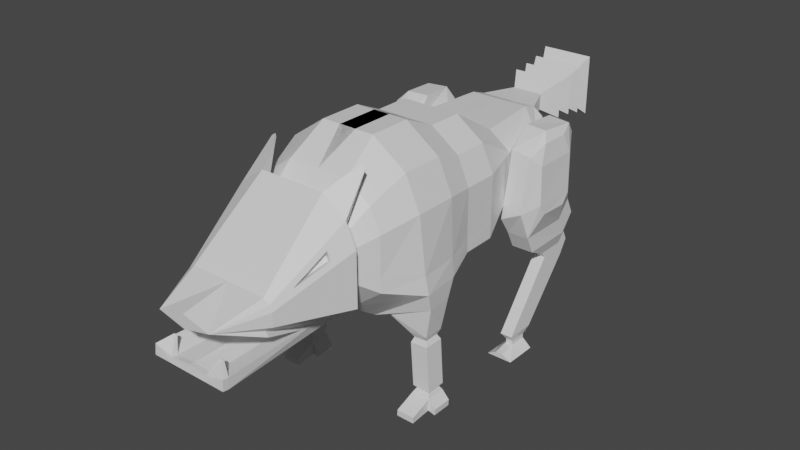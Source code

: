 # Source: WolfWalk.blend  (saved by Blender 2.93.21; exported with 4.5.12 LTS)
import bpy
from mathutils import Matrix  # noqa: F401  (used for matrix-valued properties, if any)

bpy.ops.wm.read_factory_settings(use_empty=True)
scene = bpy.context.scene
scene.name = 'Scene'

# ---- collections
col_collection = bpy.data.collections.new('Collection'); scene.collection.children.link(col_collection)

# ---- materials (node trees are filled in below, after node groups)
mat_material = bpy.data.materials.new('Material')
mat_material.alpha_threshold = 0.0
mat_material.use_transparent_shadow = False
mat_material.line_color = (0.0, 0.0, 0.0, 1.0)

# ---- material node trees
mat_material.use_nodes = True; mat_material.node_tree.nodes.clear()
_N = mat_material.node_tree.nodes; _L = mat_material.node_tree.links
n0 = _N.new('ShaderNodeOutputMaterial'); n0.name = 'Material Output'; n0.location = (300, 300)
n1 = _N.new('ShaderNodeBsdfPrincipled'); n1.name = 'Principled BSDF'; n1.location = (10, 300)
n1.distribution = 'GGX'
n1.subsurface_method = 'BURLEY'
n1.inputs[2].default_value = 0.4
n1.inputs[3].default_value = 1.45
n1.inputs[27].default_value = (0.0, 0.0, 0.0, 1.0)
n1.inputs[28].default_value = 1.0
_L.new(n1.outputs[0], n0.inputs[0])
n0.is_active_output = True

# ---- world
world_world = bpy.data.worlds.new('World'); scene.world = world_world
world_world.use_nodes = True; world_world.node_tree.nodes.clear()
_N = world_world.node_tree.nodes; _L = world_world.node_tree.links
n0 = _N.new('ShaderNodeOutputWorld'); n0.name = 'World Output'; n0.location = (300, 300)
n1 = _N.new('ShaderNodeBackground'); n1.name = 'Background'; n1.location = (10, 300)
n1.inputs[0].default_value = (0.05088, 0.05088, 0.05088, 1.0)
_L.new(n1.outputs[0], n0.inputs[0])
n0.is_active_output = True
world_world.color = (0.05088, 0.05088, 0.05088)
world_world.use_sun_shadow = False
world_world.sun_shadow_jitter_overblur = 0.0

# ---- meshes
me_cube = bpy.data.meshes.new('Cube')
me_cube.from_pydata([(0.2351, 0.282, 0.9095), (0.3178, 0.2648, 0.4988), (0.2082, -0.3183, 0.7719), (0.2148, -0.3097, 0.6147), (0.2913, 0.282, 0.7854), (0.3081, 0.2711, 0.5703), (0.2096, -0.3133, 0.7215), (0.2149, -0.3099, 0.6416), (-0.03261, 0.282, 1.001), (0.2681, -0.134, 0.5296), (0.2217, -0.1343, 0.8707), (0.1666, -0.6053, 0.7083), (0.1666, -0.6053, 0.6877), (0.1165, -0.2681, 0.506), (0.1039, 0.282, 1.001), (0.2215, 0.0, 0.8706), (0.2351, 0.1201, 0.9095), (0.1039, 0.282, 0.3534), (0.1434, -0.2853, 0.8506), (0.1505, -0.6053, 0.8057), (0.1129, -0.6053, 0.6464), (0.27, -0.001232, 0.5296), (0.301, 0.1139, 0.4975), (0.2971, 0.1163, 0.5694), (0.2686, -0.0003564, 0.5891), (0.2681, -0.134, 0.5891), (0.2913, 0.1201, 0.7854), (0.2681, 0.0, 0.7679), (0.2682, -0.1345, 0.768), (0.0, 0.282, 0.3534), (-0.03261, 0.1201, 1.001), (0.1039, 0.1201, 1.001), (0.113, 0.0, 0.9466), (0.1135, -0.1344, 0.9465), (0.1039, 0.1201, 0.3534), (0.113, 0.0, 0.4104), (0.113, -0.134, 0.4104), (0.2508, 0.4199, 0.6039), (0.2522, 0.419, 0.5536), (0.1197, 0.4199, 0.9058), (0.2114, 0.4199, 0.8416), (0.2507, 0.4199, 0.7548), (0.1197, 0.4199, 0.4529), (0.2159, 0.4849, 0.6317), (0.2159, 0.4849, 0.5988), (0.1304, 0.4849, 0.8287), (0.1902, 0.4849, 0.7869), (0.2159, 0.4849, 0.7302), (0.1304, 0.4849, 0.5331), (0.2159, 0.513, 0.6317), (0.2159, 0.513, 0.5988), (0.1304, 0.513, 0.8287), (0.1902, 0.513, 0.7869), (0.2159, 0.513, 0.7302), (0.1304, 0.513, 0.5331), (0.2571, 0.5346, 0.6042), (0.2571, 0.5346, 0.5542), (0.1267, 0.5346, 0.9047), (0.2135, 0.6134, 0.771), (0.2269, 0.6134, 0.7413), (0.1267, 0.5346, 0.454), (0.1807, 0.8122, 0.6046), (0.1807, 0.8122, 0.5921), (0.1482, 0.8122, 0.6793), (0.1709, 0.8122, 0.6634), (0.1807, 0.8122, 0.6419), (0.1482, 0.8122, 0.5672), (0.1119, 0.5353, 0.4407), (0.1062, 0.9857, 0.6239), (0.1062, 0.9857, 0.6239), (0.1595, 0.8113, 0.5496), (0.1709, 0.8122, 0.6634), (0.1062, 0.9857, 0.6239), (0.1482, 0.9663, 0.4467), (0.1251, 0.5307, 0.4868), (0.1477, 0.9623, 0.4851), (0.07411, 0.9663, 0.4467), (0.06369, 0.5307, 0.4712), (0.07591, 0.9623, 0.4668), (0.07401, 0.9879, 0.45), (0.1481, 0.9879, 0.45), (0.1476, 0.9839, 0.4884), (0.07581, 0.9839, 0.4701), (0.1073, 0.9408, 0.5187), (0.09525, 0.9408, 0.5178), (0.09533, 0.9443, 0.5184), (0.1074, 0.9443, 0.5192), (0.218, 0.5346, 0.8409), (0.2571, 0.5346, 0.7545), (0.1939, 0.7334, 0.6926), (0.1931, 0.7334, 0.6943), (0.1698, 0.7227, 0.6837), (0.1706, 0.7227, 0.6821), (0.1902, 0.6027, 0.7605), (0.2037, 0.6027, 0.7308), (0.1822, 0.4163, 0.9614), (0.1921, 0.4163, 0.9545), (0.1815, 0.4199, 0.9741), (0.1968, 0.4199, 0.9635), (0.2153, -0.5003, 0.6415), (0.2156, -0.4999, 0.6145), (0.1165, -0.5424, 0.506), (0.2012, -0.5002, 0.7706), (0.2085, -0.5001, 0.7202), (0.1165, -0.5424, 0.8536), (0.1666, -0.6053, 0.7701), (0.1129, -0.6053, 0.832), (0.1129, -0.6053, 0.7083), (0.1129, -0.6053, 0.7701), (0.226, -0.2585, 0.5399), (0.226, -0.3049, 0.4701), (0.2217, -0.3981, 0.8559), (0.238, -0.2877, 0.801), (0.2195, -0.5624, 0.7992), (0.2305, -0.5262, 0.8522), (0.2263, -0.5021, 0.4723), (0.2264, -0.5545, 0.5376), (0.304, -0.2636, 0.5778), (0.3117, -0.3037, 0.4719), (0.3053, -0.3885, 0.8558), (0.3163, -0.2821, 0.7896), (0.307, -0.5594, 0.8012), (0.3153, -0.5222, 0.8472), (0.3147, -0.5008, 0.4735), (0.3149, -0.553, 0.5387), (0.3468, -0.3197, 0.6056), (0.3485, -0.3445, 0.5652), (0.3295, -0.3543, 0.8237), (0.3426, -0.3188, 0.7542), (0.3464, -0.4902, 0.7545), (0.3315, -0.4661, 0.8234), (0.3543, -0.4532, 0.5654), (0.3531, -0.4845, 0.6031), (0.2268, -0.3381, 0.4018), (0.2268, -0.5357, 0.4041), (0.2268, -0.5881, 0.4694), (0.3126, -0.3369, 0.4036), (0.3126, -0.537, 0.4058), (0.3128, -0.5893, 0.471), (0.2463, -0.433, 0.3515), (0.2463, -0.5442, 0.3528), (0.2463, -0.5738, 0.3896), (0.2946, -0.4323, 0.3525), (0.2946, -0.545, 0.3537), (0.2946, -0.5745, 0.3905), (0.2468, -0.4536, 0.3284), (0.2468, -0.5608, 0.2989), (0.2468, -0.5925, 0.3511), (0.295, -0.4532, 0.3296), (0.295, -0.5618, 0.2996), (0.295, -0.5932, 0.352), (0.2516, -0.2525, 0.07785), (0.2516, -0.3637, 0.07783), (0.2999, -0.2518, 0.07886), (0.2999, -0.3644, 0.07875), (0.2619, -0.2749, 0.04921), (0.2619, -0.3412, 0.04919), (0.2908, -0.2745, 0.04981), (0.2908, -0.3417, 0.04974), (0.2623, -0.2749, 0.03275), (0.2623, -0.3412, 0.03274), (0.2911, -0.2745, 0.03335), (0.2911, -0.3417, 0.03329), (0.2275, -0.2749, 0.001348), (0.2275, -0.3412, 0.001331), (0.3271, -0.2745, 0.001946), (0.3271, -0.3417, 0.001881), (0.2907, -0.2108, 0.02211), (0.2619, -0.2112, 0.02175), (0.3268, -0.2108, 0.002887), (0.2271, -0.2112, 0.002521), (0.3009, 0.1398, 0.4321), (0.3114, 0.2457, 0.4329), (0.1425, 0.2575, 0.366), (0.1425, 0.1446, 0.366), (0.2895, 0.1628, 0.3163), (0.2895, 0.2394, 0.3163), (0.2208, 0.2394, 0.3117), (0.2208, 0.1628, 0.3117), (0.2895, 0.1628, 0.3163), (0.2895, 0.2394, 0.3163), (0.2208, 0.2394, 0.3117), (0.2208, 0.1628, 0.3117), (0.2816, 0.1729, 0.2967), (0.2816, 0.2292, 0.2967), (0.2312, 0.2292, 0.2932), (0.2312, 0.1729, 0.2932), (0.2914, 0.1635, 0.2782), (0.2914, 0.2386, 0.2782), (0.2241, 0.2386, 0.2737), (0.2241, 0.1635, 0.2737), (0.303, 0.1635, 0.105), (0.303, 0.2386, 0.105), (0.2356, 0.2386, 0.1069), (0.2356, 0.1635, 0.1069), (0.294, 0.1732, 0.09446), (0.294, 0.229, 0.09446), (0.2439, 0.229, 0.09584), (0.2439, 0.1732, 0.09584), (0.3026, 0.1631, 0.07748), (0.3026, 0.239, 0.07748), (0.2345, 0.239, 0.07935), (0.2345, 0.1631, 0.07935), (0.3013, 0.1631, 0.03189), (0.3013, 0.239, 0.03189), (0.2332, 0.239, 0.03376), (0.2332, 0.1631, 0.03376), (0.3026, 0.3209, 0.048), (0.2345, 0.3209, 0.04894), (0.3013, 0.3209, 0.02484), (0.2332, 0.3209, 0.02579), (0.3299, 0.1631, 0.04762), (0.3299, 0.239, 0.04762), (0.3286, 0.1631, 0.02447), (0.3286, 0.239, 0.02447), (0.2153, 0.239, 0.04921), (0.2153, 0.1631, 0.04921), (0.2141, 0.239, 0.02606), (0.2141, 0.1631, 0.02606), (0.05943, -0.7313, 0.832), (0.05943, -0.7313, 0.7701), (0.1013, -0.8014, 0.8756), (0.1013, -0.8014, 0.7265), (0.06408, -0.8014, 0.8383), (0.06408, -0.8014, 0.7638), (0.1013, -0.8014, 0.8756), (0.1013, -0.8014, 0.7265), (0.07304, -0.8717, 0.8535), (0.07304, -0.8717, 0.7486), (0.102, -0.8717, 0.8824), (0.102, -0.8717, 0.7197), (0.07214, -0.9383, 0.8652), (0.07214, -0.9383, 0.7369), (0.1019, -0.9383, 0.895), (0.1019, -0.9383, 0.7071), (0.06135, -1.003, 0.8777), (0.06135, -1.003, 0.7244), (0.102, -1.003, 0.9184), (0.102, -1.003, 0.6837), (0.03943, -1.052, 0.8653), (0.03943, -1.052, 0.7368), (0.06768, -1.052, 0.8935), (0.06768, -1.052, 0.7086), (0.02272, -1.091, 0.8568), (0.02272, -1.091, 0.7453), (0.04307, -1.091, 0.8771), (0.04307, -1.091, 0.725), (0.01533, -1.136, 0.8206), (0.01533, -1.136, 0.7816), (-0.2351, 0.282, 0.9095), (-0.3178, 0.2648, 0.4988), (-0.2082, -0.3183, 0.7719), (-0.2148, -0.3097, 0.6147), (-0.2913, 0.282, 0.7854), (-0.3081, 0.2711, 0.5703), (-0.2096, -0.3133, 0.7215), (-0.2149, -0.3099, 0.6416), (0.0, -0.2725, 0.8526), (0.0, -0.2681, 0.506), (0.03261, 0.282, 1.001), (-0.2681, -0.134, 0.5296), (-0.2217, -0.1343, 0.8707), (-0.1666, -0.6053, 0.7083), (-0.1666, -0.6053, 0.6877), (-0.1165, -0.2681, 0.506), (-0.1039, 0.282, 1.001), (-0.2215, 0.0, 0.8706), (-0.2351, 0.1201, 0.9095), (-0.1039, 0.282, 0.3534), (-0.1434, -0.2853, 0.8506), (-0.1505, -0.6053, 0.8057), (-0.1129, -0.6053, 0.6464), (-0.27, -0.001232, 0.5296), (-0.301, 0.1139, 0.4975), (-0.2971, 0.1163, 0.5694), (-0.2686, -0.0003564, 0.5891), (-0.2681, -0.134, 0.5891), (-0.2913, 0.1201, 0.7854), (-0.2681, 0.0, 0.7679), (-0.2682, -0.1345, 0.768), (0.0, 0.1201, 0.3534), (0.0, 0.0, 0.4104), (0.0, -0.134, 0.4104), (0.03261, 0.1201, 1.001), (0.0, 0.0, 0.9466), (0.0, -0.134, 0.9466), (-0.1039, 0.1201, 1.001), (-0.113, 0.0, 0.9466), (-0.1135, -0.1344, 0.9465), (-0.1039, 0.1201, 0.3534), (-0.113, 0.0, 0.4104), (-0.113, -0.134, 0.4104), (-0.2508, 0.4199, 0.6039), (-0.2522, 0.419, 0.5536), (-0.1197, 0.4199, 0.9058), (-0.2114, 0.4199, 0.8416), (-0.2507, 0.4199, 0.7548), (-0.1197, 0.4199, 0.4529), (0.0, 0.4199, 0.4529), (0.0, 0.4199, 0.9058), (-0.2159, 0.4849, 0.6317), (-0.2159, 0.4849, 0.5988), (-0.1304, 0.4849, 0.8287), (-0.1902, 0.4849, 0.7869), (-0.2159, 0.4849, 0.7302), (-0.1304, 0.4849, 0.5331), (0.0, 0.4849, 0.5331), (0.0, 0.4849, 0.8287), (-0.2159, 0.513, 0.6317), (-0.2159, 0.513, 0.5988), (-0.1304, 0.513, 0.8287), (-0.1902, 0.513, 0.7869), (-0.2159, 0.513, 0.7302), (-0.1304, 0.513, 0.5331), (0.0, 0.513, 0.5331), (0.0, 0.513, 0.8287), (-0.2571, 0.5346, 0.6042), (-0.2571, 0.5346, 0.5542), (-0.1267, 0.5346, 0.9047), (-0.2135, 0.6134, 0.771), (-0.2269, 0.6134, 0.7413), (-0.1267, 0.5346, 0.454), (0.0, 0.5346, 0.454), (0.0, 0.5346, 0.9047), (-0.1807, 0.8122, 0.6046), (-0.1807, 0.8122, 0.5921), (-0.1482, 0.8122, 0.6793), (-0.1709, 0.8122, 0.6634), (-0.1807, 0.8122, 0.6419), (-0.1482, 0.8122, 0.5672), (0.0, 0.8122, 0.6793), (-0.1119, 0.5353, 0.4407), (-0.1062, 0.9857, 0.6239), (-0.1062, 0.9857, 0.6239), (-0.1595, 0.8113, 0.5496), (0.0, 0.5355, 0.4692), (-0.1709, 0.8122, 0.6634), (0.0, 0.9857, 0.5986), (0.0, 0.9857, 0.6491), (0.0, 0.8116, 0.5829), (-0.1062, 0.9857, 0.6239), (0.0, 0.9857, 0.5986), (-0.1482, 0.9663, 0.4467), (0.0, 0.9663, 0.4467), (-0.1251, 0.5307, 0.4868), (0.0, 0.5307, 0.4811), (-0.1477, 0.9623, 0.4851), (0.0, 0.9623, 0.4738), (-0.07411, 0.9663, 0.4467), (-0.06369, 0.5307, 0.4712), (-0.07591, 0.9623, 0.4668), (-0.07401, 0.9879, 0.45), (0.0, 0.9879, 0.45), (-0.1481, 0.9879, 0.45), (-0.1476, 0.9839, 0.4884), (-0.07581, 0.9839, 0.4701), (0.0, 0.9839, 0.4771), (-0.1073, 0.9408, 0.5187), (-0.09525, 0.9408, 0.5178), (-0.09533, 0.9443, 0.5184), (-0.1074, 0.9443, 0.5192), (-0.218, 0.5346, 0.8409), (-0.2571, 0.5346, 0.7545), (-0.1939, 0.7334, 0.6926), (-0.1931, 0.7334, 0.6943), (-0.1698, 0.7227, 0.6837), (-0.1706, 0.7227, 0.6821), (-0.1902, 0.6027, 0.7605), (-0.2037, 0.6027, 0.7308), (-0.1822, 0.4163, 0.9614), (-0.1921, 0.4163, 0.9545), (-0.1815, 0.4199, 0.9741), (-0.1968, 0.4199, 0.9635), (-0.2153, -0.5003, 0.6415), (-0.2156, -0.4999, 0.6145), (-0.1165, -0.5424, 0.506), (-0.2012, -0.5002, 0.7706), (-0.2085, -0.5001, 0.7202), (-0.1165, -0.5424, 0.8536), (0.0, -0.5424, 0.8536), (0.0, -0.5424, 0.506), (-0.1666, -0.6053, 0.7701), (-0.1129, -0.6053, 0.832), (0.0, -0.6053, 0.832), (-0.1129, -0.6053, 0.7083), (0.0, -0.6053, 0.7083), (-0.1129, -0.6053, 0.7701), (0.0, -0.6053, 0.7701), (0.0, -0.6053, 0.6464), (-0.226, -0.2585, 0.5399), (-0.226, -0.3049, 0.4701), (-0.2217, -0.3981, 0.8559), (-0.238, -0.2877, 0.801), (-0.2195, -0.5624, 0.7992), (-0.2305, -0.5262, 0.8522), (-0.2263, -0.5021, 0.4723), (-0.2264, -0.5545, 0.5376), (-0.304, -0.2636, 0.5778), (-0.3117, -0.3037, 0.4719), (-0.3053, -0.3885, 0.8558), (-0.3163, -0.2821, 0.7896), (-0.307, -0.5594, 0.8012), (-0.3153, -0.5222, 0.8472), (-0.3147, -0.5008, 0.4735), (-0.3149, -0.553, 0.5387), (-0.3468, -0.3197, 0.6056), (-0.3485, -0.3445, 0.5652), (-0.3295, -0.3543, 0.8237), (-0.3426, -0.3188, 0.7542), (-0.3464, -0.4902, 0.7545), (-0.3315, -0.4661, 0.8234), (-0.3543, -0.4532, 0.5654), (-0.3531, -0.4845, 0.6031), (-0.2268, -0.3381, 0.4018), (-0.2268, -0.5357, 0.4041), (-0.2268, -0.5881, 0.4694), (-0.3126, -0.3369, 0.4036), (-0.3126, -0.537, 0.4058), (-0.3128, -0.5893, 0.471), (-0.2463, -0.433, 0.3515), (-0.2463, -0.5442, 0.3528), (-0.2463, -0.5738, 0.3896), (-0.2946, -0.4323, 0.3525), (-0.2946, -0.545, 0.3537), (-0.2946, -0.5745, 0.3905), (-0.2468, -0.4536, 0.3284), (-0.2468, -0.5608, 0.2989), (-0.2468, -0.5925, 0.3511), (-0.295, -0.4532, 0.3296), (-0.295, -0.5618, 0.2996), (-0.295, -0.5932, 0.352), (-0.2516, -0.2525, 0.07785), (-0.2516, -0.3637, 0.07783), (-0.2999, -0.2518, 0.07886), (-0.2999, -0.3644, 0.07875), (-0.2619, -0.2749, 0.04921), (-0.2619, -0.3412, 0.04919), (-0.2908, -0.2745, 0.04981), (-0.2908, -0.3417, 0.04974), (-0.2623, -0.2749, 0.03275), (-0.2623, -0.3412, 0.03274), (-0.2911, -0.2745, 0.03335), (-0.2911, -0.3417, 0.03329), (-0.2275, -0.2749, 0.001348), (-0.2275, -0.3412, 0.001331), (-0.3271, -0.2745, 0.001946), (-0.3271, -0.3417, 0.001881), (-0.2907, -0.2108, 0.02211), (-0.2619, -0.2112, 0.02175), (-0.3268, -0.2108, 0.002887), (-0.2271, -0.2112, 0.002521), (-0.3009, 0.1398, 0.4321), (-0.3114, 0.2457, 0.4329), (-0.1425, 0.2575, 0.366), (-0.1425, 0.1446, 0.366), (-0.2895, 0.1628, 0.3163), (-0.2895, 0.2394, 0.3163), (-0.2208, 0.2394, 0.3117), (-0.2208, 0.1628, 0.3117), (-0.2895, 0.1628, 0.3163), (-0.2895, 0.2394, 0.3163), (-0.2208, 0.2394, 0.3117), (-0.2208, 0.1628, 0.3117), (-0.2816, 0.1729, 0.2967), (-0.2816, 0.2292, 0.2967), (-0.2312, 0.2292, 0.2932), (-0.2312, 0.1729, 0.2932), (-0.2914, 0.1635, 0.2782), (-0.2914, 0.2386, 0.2782), (-0.2241, 0.2386, 0.2737), (-0.2241, 0.1635, 0.2737), (-0.303, 0.1635, 0.105), (-0.303, 0.2386, 0.105), (-0.2356, 0.2386, 0.1069), (-0.2356, 0.1635, 0.1069), (-0.294, 0.1732, 0.09446), (-0.294, 0.229, 0.09446), (-0.2439, 0.229, 0.09584), (-0.2439, 0.1732, 0.09584), (-0.3026, 0.1631, 0.07748), (-0.3026, 0.239, 0.07748), (-0.2345, 0.239, 0.07935), (-0.2345, 0.1631, 0.07935), (-0.3013, 0.1631, 0.03189), (-0.3013, 0.239, 0.03189), (-0.2332, 0.239, 0.03376), (-0.2332, 0.1631, 0.03376), (-0.3026, 0.3209, 0.048), (-0.2345, 0.3209, 0.04894), (-0.3013, 0.3209, 0.02484), (-0.2332, 0.3209, 0.02579), (-0.3299, 0.1631, 0.04762), (-0.3299, 0.239, 0.04762), (-0.3286, 0.1631, 0.02447), (-0.3286, 0.239, 0.02447), (-0.2153, 0.239, 0.04921), (-0.2153, 0.1631, 0.04921), (-0.2141, 0.239, 0.02606), (-0.2141, 0.1631, 0.02606), (-0.05943, -0.7313, 0.832), (0.0, -0.7313, 0.832), (-0.05943, -0.7313, 0.7701), (0.0, -0.7313, 0.7701), (-0.1013, -0.8014, 0.8756), (0.0, -0.8014, 0.8756), (-0.1013, -0.8014, 0.7265), (0.0, -0.8014, 0.7265), (-0.06408, -0.8014, 0.8383), (0.0, -0.8014, 0.8383), (-0.06408, -0.8014, 0.7638), (0.0, -0.8014, 0.7638), (-0.1013, -0.8014, 0.8756), (0.0, -0.8014, 0.8756), (-0.1013, -0.8014, 0.7265), (0.0, -0.8014, 0.7265), (0.0, -0.8717, 0.8824), (0.0, -0.8717, 0.7197), (-0.07304, -0.8717, 0.8535), (-0.07304, -0.8717, 0.7486), (-0.102, -0.8717, 0.8824), (0.0, -0.8717, 0.8535), (-0.102, -0.8717, 0.7197), (0.0, -0.8717, 0.7486), (0.0, -0.9383, 0.895), (0.0, -0.9383, 0.7071), (-0.07214, -0.9383, 0.8652), (-0.07214, -0.9383, 0.7369), (-0.1019, -0.9383, 0.895), (0.0, -0.9383, 0.8652), (-0.1019, -0.9383, 0.7071), (0.0, -0.9383, 0.7369), (0.0, -1.003, 0.9184), (0.0, -1.003, 0.6837), (-0.06135, -1.003, 0.8777), (-0.06135, -1.003, 0.7244), (-0.102, -1.003, 0.9184), (0.0, -1.003, 0.8777), (-0.102, -1.003, 0.6837), (0.0, -1.003, 0.7244), (0.0, -1.052, 0.8935), (0.0, -1.052, 0.7086), (-0.03943, -1.052, 0.8653), (-0.03943, -1.052, 0.7368), (-0.06768, -1.052, 0.8935), (0.0, -1.052, 0.8653), (-0.06768, -1.052, 0.7086), (0.0, -1.052, 0.7368), (0.0, -1.091, 0.8771), (0.0, -1.091, 0.725), (-0.02272, -1.091, 0.8568), (-0.02272, -1.091, 0.7453), (-0.04307, -1.091, 0.8771), (0.0, -1.091, 0.8568), (-0.04307, -1.091, 0.725), (0.0, -1.091, 0.7453), (0.0, -1.136, 0.8206), (0.0, -1.136, 0.7816), (-0.01533, -1.136, 0.8206), (-0.01533, -1.136, 0.7816)], [(69, 68), (64, 71), (333, 332), (327, 336)], [(36, 9, 3, 13), (28, 10, 2, 6), (16, 31, 32, 15), (0, 14, 31, 16), (281, 35, 36, 282), (9, 25, 7, 3), (25, 28, 6, 7), (102, 103, 113, 114), (6, 2, 111, 112), (2, 18, 104, 102), (33, 285, 257, 18), (10, 33, 18, 2), (13, 3, 100, 101), (258, 13, 101, 380), (2, 102, 114, 111), (35, 281, 290, 289, 280, 34), (29, 268, 297, 298), (282, 36, 13, 258), (15, 32, 33, 10), (14, 8, 30, 31), (31, 30, 284, 32), (32, 284, 285, 33), (5, 4, 26, 23), (23, 26, 27, 24), (24, 27, 28, 25), (1, 5, 23, 22), (22, 23, 24, 21), (21, 24, 25, 9), (4, 0, 16, 26), (26, 16, 15, 27), (27, 15, 10, 28), (34, 17, 173, 174), (34, 22, 21, 35), (35, 21, 9, 36), (38, 42, 48, 44), (4, 5, 37, 41), (8, 14, 39, 299), (1, 17, 42, 38), (0, 4, 41, 40), (14, 0, 40, 39), (5, 1, 38, 37), (45, 46, 52, 51), (42, 298, 306, 48), (40, 41, 47, 46), (37, 38, 44, 43), (299, 39, 45, 307), (41, 37, 43, 47), (39, 40, 46, 45), (44, 48, 54, 50), (48, 306, 314, 54), (46, 47, 53, 52), (43, 44, 50, 49), (307, 45, 51, 315), (47, 43, 49, 53), (323, 57, 63, 330), (315, 51, 57, 323), (53, 49, 55, 88), (87, 57, 97, 98), (50, 54, 60, 56), (54, 314, 322, 60), (52, 53, 88, 87), (49, 50, 56, 55), (61, 69, 65), (88, 55, 61, 65), (57, 87, 64, 63), (56, 60, 66, 62), (69, 66, 70, 72), (59, 89, 92, 94), (55, 56, 62, 61), (69, 63, 71), (330, 63, 69, 338), (62, 69, 61), (66, 69, 62), (65, 69, 71), (338, 69, 337), (70, 339, 341, 72), (60, 322, 335, 67), (66, 60, 67, 70), (337, 69, 72, 341), (73, 75, 81, 80), (77, 345, 347, 78), (73, 67, 74, 75), (67, 335, 345, 77, 74), (67, 73, 76, 343, 335), (74, 77, 78, 75), (75, 78, 84, 83), (79, 80, 81, 82), (352, 79, 82, 356), (76, 73, 80, 79), (343, 76, 79, 352), (78, 347, 356, 82), (83, 84, 85, 86), (81, 75, 83, 86), (82, 81, 86, 85), (78, 82, 85, 84), (70, 67, 335, 339), (59, 58, 87, 88), (90, 89, 65, 64), (89, 59, 88, 65), (58, 90, 64, 87), (93, 94, 92, 91), (58, 59, 94, 93), (89, 90, 91, 92), (90, 58, 93, 91), (95, 96, 98, 97), (57, 51, 95, 97), (52, 87, 98, 96), (51, 52, 96, 95), (99, 103, 105, 11), (103, 102, 19, 105), (101, 100, 12, 20), (102, 104, 106, 19), (104, 379, 383, 106), (100, 99, 11, 12), (18, 257, 379, 104), (107, 108, 387, 385), (20, 107, 385, 388), (387, 108, 220, 502), (105, 19, 106, 108), (12, 11, 107, 20), (11, 105, 108, 107), (380, 101, 20, 388), (110, 109, 117, 118), (109, 112, 120, 117), (111, 114, 122, 119), (100, 3, 110, 115), (99, 100, 115, 116), (7, 6, 112, 109), (103, 99, 116, 113), (3, 7, 109, 110), (117, 120, 128, 125), (119, 122, 130, 127), (122, 121, 129, 130), (113, 116, 124, 121), (116, 115, 134, 135), (124, 116, 135, 138), (112, 111, 119, 120), (114, 113, 121, 122), (128, 127, 130, 129), (126, 125, 132, 131), (125, 128, 129, 132), (118, 117, 125, 126), (121, 124, 132, 129), (124, 123, 131, 132), (123, 118, 126, 131), (120, 119, 127, 128), (135, 134, 140, 141), (137, 138, 144, 143), (115, 110, 133, 134), (123, 124, 138, 137), (118, 123, 137, 136), (110, 118, 136, 133), (140, 139, 145, 146), (142, 143, 149, 148), (133, 136, 142, 139), (136, 137, 143, 142), (134, 133, 139, 140), (138, 135, 141, 144), (147, 146, 149, 150), (149, 146, 152, 154), (144, 141, 147, 150), (143, 144, 150, 149), (141, 140, 146, 147), (139, 142, 148, 145), (152, 151, 155, 156), (145, 148, 153, 151), (148, 149, 154, 153), (146, 145, 151, 152), (158, 156, 160, 162), (154, 152, 156, 158), (153, 154, 158, 157), (151, 153, 157, 155), (162, 160, 164, 166), (157, 158, 162, 161), (155, 157, 161, 159), (156, 155, 159, 160), (164, 163, 165, 166), (161, 162, 166, 165), (161, 165, 169, 167), (160, 159, 163, 164), (168, 167, 169, 170), (165, 163, 170, 169), (163, 159, 168, 170), (159, 161, 167, 168), (171, 174, 178, 175), (17, 1, 172, 173), (22, 34, 174, 171), (1, 22, 171, 172), (178, 177, 181, 182), (173, 172, 176, 177), (174, 173, 177, 178), (172, 171, 175, 176), (179, 182, 186, 183), (176, 175, 179, 180), (175, 178, 182, 179), (177, 176, 180, 181), (185, 184, 188, 189), (181, 180, 184, 185), (182, 181, 185, 186), (180, 179, 183, 184), (190, 189, 193, 194), (186, 185, 189, 190), (184, 183, 187, 188), (183, 186, 190, 187), (191, 194, 198, 195), (188, 187, 191, 192), (187, 190, 194, 191), (189, 188, 192, 193), (198, 197, 201, 202), (193, 192, 196, 197), (194, 193, 197, 198), (192, 191, 195, 196), (202, 201, 215, 216), (196, 195, 199, 200), (195, 198, 202, 199), (197, 196, 200, 201), (205, 204, 203, 206), (200, 199, 211, 212), (199, 202, 206, 203), (204, 205, 210, 209), (208, 207, 209, 210), (201, 200, 207, 208), (205, 201, 208, 210), (200, 204, 209, 207), (212, 211, 213, 214), (199, 203, 213, 211), (203, 204, 214, 213), (204, 200, 212, 214), (216, 215, 217, 218), (206, 202, 216, 218), (201, 205, 217, 215), (205, 206, 218, 217), (219, 500, 504, 221), (106, 383, 500, 219), (108, 106, 219, 220), (221, 504, 512, 225), (220, 219, 221, 222), (502, 220, 222, 506), (510, 224, 230, 516), (222, 221, 225, 226), (506, 222, 226, 514), (508, 223, 225, 512), (224, 510, 514, 226), (223, 224, 226, 225), (228, 227, 233, 234), (224, 223, 229, 230), (223, 508, 515, 229), (520, 227, 229, 515), (228, 522, 516, 230), (227, 228, 230, 229), (530, 232, 238, 532), (227, 520, 523, 233), (522, 228, 234, 524), (528, 231, 233, 523), (232, 530, 524, 234), (231, 232, 234, 233), (236, 235, 241, 242), (232, 231, 237, 238), (231, 528, 531, 237), (536, 235, 237, 531), (236, 538, 532, 238), (235, 236, 238, 237), (546, 240, 246, 548), (235, 536, 539, 241), (538, 236, 242, 540), (544, 239, 241, 539), (240, 546, 540, 242), (239, 240, 242, 241), (244, 243, 247, 248), (240, 239, 245, 246), (239, 544, 547, 245), (552, 243, 245, 547), (244, 554, 548, 246), (243, 244, 246, 245), (248, 247, 555, 556), (243, 552, 555, 247), (554, 244, 248, 556), (291, 264, 252, 260), (279, 255, 251, 261), (267, 266, 287, 286), (249, 267, 286, 265), (281, 282, 291, 290), (260, 252, 256, 276), (276, 256, 255, 279), (376, 394, 393, 377), (255, 392, 391, 251), (251, 376, 378, 269), (288, 269, 257, 285), (261, 251, 269, 288), (264, 375, 374, 252), (258, 380, 375, 264), (251, 391, 394, 376), (29, 17, 34, 280), (268, 29, 280, 289), (282, 258, 264, 291), (266, 261, 288, 287), (265, 286, 283, 259), (286, 287, 284, 283), (287, 288, 285, 284), (254, 274, 277, 253), (274, 275, 278, 277), (275, 276, 279, 278), (250, 273, 274, 254), (273, 272, 275, 274), (272, 260, 276, 275), (253, 277, 267, 249), (277, 278, 266, 267), (278, 279, 261, 266), (289, 454, 453, 268), (289, 290, 272, 273), (290, 291, 260, 272), (293, 301, 305, 297), (253, 296, 292, 254), (259, 299, 294, 265), (29, 298, 42, 17), (250, 293, 297, 268), (249, 295, 296, 253), (265, 294, 295, 249), (254, 292, 293, 250), (302, 310, 311, 303), (297, 305, 306, 298), (295, 303, 304, 296), (292, 300, 301, 293), (299, 307, 302, 294), (296, 304, 300, 292), (294, 302, 303, 295), (301, 309, 313, 305), (305, 313, 314, 306), (303, 311, 312, 304), (300, 308, 309, 301), (307, 315, 310, 302), (304, 312, 308, 300), (323, 330, 326, 318), (315, 323, 318, 310), (312, 362, 316, 308), (361, 372, 371, 318), (309, 317, 321, 313), (313, 321, 322, 314), (311, 361, 362, 312), (308, 316, 317, 309), (324, 328, 333), (362, 328, 324, 316), (318, 326, 327, 361), (317, 325, 329, 321), (333, 340, 334, 329), (320, 368, 366, 363), (316, 324, 325, 317), (333, 336, 326), (330, 338, 333, 326), (325, 324, 333), (329, 325, 333), (328, 336, 333), (338, 337, 333), (334, 340, 341, 339), (321, 331, 335, 322), (329, 334, 331, 321), (337, 341, 340, 333), (342, 353, 354, 346), (349, 350, 347, 345), (342, 346, 344, 331), (331, 344, 349, 345, 335), (331, 335, 343, 348, 342), (344, 346, 350, 349), (346, 357, 358, 350), (351, 355, 354, 353), (352, 356, 355, 351), (348, 351, 353, 342), (343, 352, 351, 348), (350, 355, 356, 347), (357, 360, 359, 358), (354, 360, 357, 346), (355, 359, 360, 354), (350, 358, 359, 355), (334, 339, 335, 331), (320, 362, 361, 319), (364, 327, 328, 363), (363, 328, 362, 320), (319, 361, 327, 364), (367, 365, 366, 368), (319, 367, 368, 320), (363, 366, 365, 364), (364, 365, 367, 319), (369, 371, 372, 370), (318, 371, 369, 310), (311, 370, 372, 361), (310, 369, 370, 311), (373, 262, 381, 377), (377, 381, 270, 376), (375, 271, 263, 374), (376, 270, 382, 378), (378, 382, 383, 379), (374, 263, 262, 373), (269, 378, 379, 257), (384, 385, 387, 386), (271, 388, 385, 384), (387, 502, 501, 386), (381, 386, 382, 270), (263, 271, 384, 262), (262, 384, 386, 381), (380, 388, 271, 375), (390, 398, 397, 389), (389, 397, 400, 392), (391, 399, 402, 394), (374, 395, 390, 252), (373, 396, 395, 374), (256, 389, 392, 255), (377, 393, 396, 373), (252, 390, 389, 256), (397, 405, 408, 400), (399, 407, 410, 402), (402, 410, 409, 401), (393, 401, 404, 396), (396, 415, 414, 395), (404, 418, 415, 396), (392, 400, 399, 391), (394, 402, 401, 393), (408, 409, 410, 407), (406, 411, 412, 405), (405, 412, 409, 408), (398, 406, 405, 397), (401, 409, 412, 404), (404, 412, 411, 403), (403, 411, 406, 398), (400, 408, 407, 399), (415, 421, 420, 414), (417, 423, 424, 418), (395, 414, 413, 390), (403, 417, 418, 404), (398, 416, 417, 403), (390, 413, 416, 398), (420, 426, 425, 419), (422, 428, 429, 423), (413, 419, 422, 416), (416, 422, 423, 417), (414, 420, 419, 413), (418, 424, 421, 415), (427, 430, 429, 426), (429, 434, 432, 426), (424, 430, 427, 421), (423, 429, 430, 424), (421, 427, 426, 420), (419, 425, 428, 422), (432, 436, 435, 431), (425, 431, 433, 428), (428, 433, 434, 429), (426, 432, 431, 425), (438, 442, 440, 436), (434, 438, 436, 432), (433, 437, 438, 434), (431, 435, 437, 433), (442, 446, 444, 440), (437, 441, 442, 438), (435, 439, 441, 437), (436, 440, 439, 435), (444, 446, 445, 443), (441, 445, 446, 442), (441, 447, 449, 445), (440, 444, 443, 439), (448, 450, 449, 447), (445, 449, 450, 443), (443, 450, 448, 439), (439, 448, 447, 441), (451, 455, 458, 454), (268, 453, 452, 250), (273, 451, 454, 289), (250, 452, 451, 273), (458, 462, 461, 457), (453, 457, 456, 452), (454, 458, 457, 453), (452, 456, 455, 451), (459, 463, 466, 462), (456, 460, 459, 455), (455, 459, 462, 458), (457, 461, 460, 456), (465, 469, 468, 464), (461, 465, 464, 460), (462, 466, 465, 461), (460, 464, 463, 459), (470, 474, 473, 469), (466, 470, 469, 465), (464, 468, 467, 463), (463, 467, 470, 466), (471, 475, 478, 474), (468, 472, 471, 467), (467, 471, 474, 470), (469, 473, 472, 468), (478, 482, 481, 477), (473, 477, 476, 472), (474, 478, 477, 473), (472, 476, 475, 471), (482, 496, 495, 481), (476, 480, 479, 475), (475, 479, 482, 478), (477, 481, 480, 476), (485, 486, 483, 484), (480, 492, 491, 479), (479, 483, 486, 482), (484, 489, 490, 485), (488, 490, 489, 487), (481, 488, 487, 480), (485, 490, 488, 481), (480, 487, 489, 484), (492, 494, 493, 491), (479, 491, 493, 483), (483, 493, 494, 484), (484, 494, 492, 480), (496, 498, 497, 495), (486, 498, 496, 482), (481, 495, 497, 485), (485, 497, 498, 486), (499, 503, 504, 500), (382, 499, 500, 383), (386, 501, 499, 382), (503, 511, 512, 504), (501, 505, 503, 499), (502, 506, 505, 501), (510, 516, 521, 509), (505, 513, 511, 503), (506, 514, 513, 505), (508, 512, 511, 507), (509, 513, 514, 510), (507, 511, 513, 509), (518, 529, 527, 517), (509, 521, 519, 507), (507, 519, 515, 508), (520, 515, 519, 517), (518, 521, 516, 522), (517, 519, 521, 518), (530, 532, 537, 526), (517, 527, 523, 520), (522, 524, 529, 518), (528, 523, 527, 525), (526, 529, 524, 530), (525, 527, 529, 526), (534, 545, 543, 533), (526, 537, 535, 525), (525, 535, 531, 528), (536, 531, 535, 533), (534, 537, 532, 538), (533, 535, 537, 534), (546, 548, 553, 542), (533, 543, 539, 536), (538, 540, 545, 534), (544, 539, 543, 541), (542, 545, 540, 546), (541, 543, 545, 542), (550, 558, 557, 549), (542, 553, 551, 541), (541, 551, 547, 544), (552, 547, 551, 549), (550, 553, 548, 554), (549, 551, 553, 550), (558, 556, 555, 557), (549, 557, 555, 552), (554, 556, 558, 550)])
_uv = me_cube.uv_layers.new(name='UVMap')
_uv.uv.foreach_set('vector', [0.3027, 0.6875, 0.375, 0.6875, 0.375, 0.75, 0.3027, 0.75, 0.5417, 0.6875, 0.625, 0.6875, 0.625, 0.75, 0.5417, 0.75, 0.625, 0.5625, 0.6973, 0.5625, 0.6973, 0.625, 0.625, 0.625, 0.625, 0.5, 0.6973, 0.5, 0.6973, 0.5625, 0.625, 0.5625, 0.25, 0.625, 0.3027, 0.625, 0.3027, 0.6875, 0.25, 0.6875, 0.375, 0.6875, 0.4583, 0.6875, 0.4583, 0.75, 0.375, 0.75, 0.4583, 0.6875, 0.5417, 0.6875, 0.5417, 0.75, 0.4583, 0.75, 0.625, 0.75, 0.5417, 0.75, 0.5417, 0.75, 0.625, 0.75, 0.5417, 0.75, 0.625, 0.75, 0.625, 0.75, 0.5417, 0.75, 0.625, 0.75, 0.6973, 0.75, 0.6973, 0.75, 0.625, 0.75, 0.6973, 0.6875, 0.75, 0.6875, 0.75, 0.75, 0.6973, 0.75, 0.625, 0.6875, 0.6973, 0.6875, 0.6973, 0.75, 0.625, 0.75, 0.3027, 0.75, 0.375, 0.75, 0.375, 0.75, 0.3027, 0.75, 0.25, 0.75, 0.3027, 0.75, 0.3027, 0.75, 0.25, 0.75, 0.625, 0.75, 0.625, 0.75, 0.625, 0.75, 0.625, 0.75, 0.3027, 0.625, 0.25, 0.625, 0.3027, 0.625, 0.3027, 0.5625, 0.3027, 0.5625, 0.3027, 0.5625, 0.3027, 0.5, 0.3027, 0.5, 0.3027, 0.5, 0.25, 0.5, 0.25, 0.6875, 0.3027, 0.6875, 0.3027, 0.75, 0.25, 0.75, 0.625, 0.625, 0.6973, 0.625, 0.6973, 0.6875, 0.625, 0.6875, 0.6973, 0.5, 0.75, 0.5, 0.75, 0.5625, 0.6973, 0.5625, 0.6973, 0.5625, 0.75, 0.5625, 0.75, 0.625, 0.6973, 0.625, 0.6973, 0.625, 0.75, 0.625, 0.75, 0.6875, 0.6973, 0.6875, 0.4583, 0.5, 0.5417, 0.5, 0.5417, 0.5625, 0.4583, 0.5625, 0.4583, 0.5625, 0.5417, 0.5625, 0.5417, 0.625, 0.4583, 0.625, 0.4583, 0.625, 0.5417, 0.625, 0.5417, 0.6875, 0.4583, 0.6875, 0.375, 0.5, 0.4583, 0.5, 0.4583, 0.5625, 0.375, 0.5625, 0.375, 0.5625, 0.4583, 0.5625, 0.4583, 0.625, 0.375, 0.625, 0.375, 0.625, 0.4583, 0.625, 0.4583, 0.6875, 0.375, 0.6875, 0.5417, 0.5, 0.625, 0.5, 0.625, 0.5625, 0.5417, 0.5625, 0.5417, 0.5625, 0.625, 0.5625, 0.625, 0.625, 0.5417, 0.625, 0.5417, 0.625, 0.625, 0.625, 0.625, 0.6875, 0.5417, 0.6875, 0.3027, 0.5625, 0.3027, 0.5, 0.3027, 0.5, 0.3027, 0.5625, 0.3027, 0.5625, 0.375, 0.5625, 0.375, 0.625, 0.3027, 0.625, 0.3027, 0.625, 0.375, 0.625, 0.375, 0.6875, 0.3027, 0.6875, 0.375, 0.5, 0.3027, 0.5, 0.3027, 0.5, 0.375, 0.5, 0.5417, 0.5, 0.4583, 0.5, 0.4583, 0.5, 0.5417, 0.5, 0.75, 0.5, 0.6973, 0.5, 0.6973, 0.5, 0.75, 0.5, 0.375, 0.5, 0.3027, 0.5, 0.3027, 0.5, 0.375, 0.5, 0.625, 0.5, 0.5417, 0.5, 0.5417, 0.5, 0.625, 0.5, 0.6973, 0.5, 0.625, 0.5, 0.625, 0.5, 0.6973, 0.5, 0.4583, 0.5, 0.375, 0.5, 0.375, 0.5, 0.4583, 0.5, 0.6973, 0.5, 0.625, 0.5, 0.625, 0.5, 0.6973, 0.5, 0.3027, 0.5, 0.25, 0.5, 0.25, 0.5, 0.3027, 0.5, 0.625, 0.5, 0.5417, 0.5, 0.5417, 0.5, 0.625, 0.5, 0.4583, 0.5, 0.375, 0.5, 0.375, 0.5, 0.4583, 0.5, 0.75, 0.5, 0.6973, 0.5, 0.6973, 0.5, 0.75, 0.5, 0.5417, 0.5, 0.4583, 0.5, 0.4583, 0.5, 0.5417, 0.5, 0.6973, 0.5, 0.625, 0.5, 0.625, 0.5, 0.6973, 0.5, 0.375, 0.5, 0.3027, 0.5, 0.3027, 0.5, 0.375, 0.5, 0.3027, 0.5, 0.25, 0.5, 0.25, 0.5, 0.3027, 0.5, 0.625, 0.5, 0.5417, 0.5, 0.5417, 0.5, 0.625, 0.5, 0.4583, 0.5, 0.375, 0.5, 0.375, 0.5, 0.4583, 0.5, 0.75, 0.5, 0.6973, 0.5, 0.6973, 0.5, 0.75, 0.5, 0.5417, 0.5, 0.4583, 0.5, 0.4583, 0.5, 0.5417, 0.5, 0.75, 0.5, 0.6973, 0.5, 0.6973, 0.5, 0.75, 0.5, 0.75, 0.5, 0.6973, 0.5, 0.6973, 0.5, 0.75, 0.5, 0.5417, 0.5, 0.4583, 0.5, 0.4583, 0.5, 0.5417, 0.5, 0.625, 0.5, 0.6973, 0.5, 0.6973, 0.5, 0.625, 0.5, 0.375, 0.5, 0.3027, 0.5, 0.3027, 0.5, 0.375, 0.5, 0.3027, 0.5, 0.25, 0.5, 0.25, 0.5, 0.3027, 0.5, 0.625, 0.5, 0.5417, 0.5, 0.5417, 0.5, 0.625, 0.5, 0.4583, 0.5, 0.375, 0.5, 0.375, 0.5, 0.4583, 0.5, 0.4583, 0.5, 0.6973, 0.5, 0.0, 0.0, 0.5417, 0.5, 0.4583, 0.5, 0.4583, 0.5, 0.5417, 0.5, 0.6973, 0.5, 0.625, 0.5, 0.625, 0.5, 0.6973, 0.5, 0.375, 0.5, 0.3027, 0.5, 0.3027, 0.5, 0.375, 0.5, 0.3027, 0.5, 0.3027, 0.5, 0.3027, 0.5, 0.3027, 0.5, 0.5519, 0.5, 0.5765, 0.5, 0.5765, 0.5, 0.5519, 0.5, 0.4583, 0.5, 0.375, 0.5, 0.375, 0.5, 0.4583, 0.5, 0.6973, 0.5, 0.6973, 0.5, 0.0, 0.0, 0.75, 0.5, 0.6973, 0.5, 0.6973, 0.5, 0.75, 0.5, 0.375, 0.5, 0.6973, 0.5, 0.4583, 0.5, 0.3027, 0.5, 0.3027, 0.5, 0.375, 0.5, 0.0, 0.0, 0.6973, 0.5, 0.0, 0.0, 0.0, 0.0, 0.3027, 0.5, 0.0, 0.0, 0.3027, 0.5, 0.25, 0.5, 0.25, 0.5, 0.3027, 0.5, 0.3027, 0.5, 0.25, 0.5, 0.25, 0.5, 0.3027, 0.5, 0.3027, 0.5, 0.3027, 0.5, 0.3027, 0.5, 0.3027, 0.5, 0.0, 0.0, 0.3027, 0.5, 0.3027, 0.5, 0.0, 0.0, 0.0, 0.0, 0.0, 0.0, 0.0, 0.0, 0.0, 0.0, 0.2763, 0.5, 0.25, 0.5, 0.25, 0.5, 0.2763, 0.5, 0.0, 0.0, 0.0, 0.0, 0.0, 0.0, 0.0, 0.0, 0.3027, 0.5, 0.25, 0.5, 0.25, 0.5, 0.2763, 0.5, 0.3027, 0.5, 0.0, 0.0, 0.0, 0.0, 0.0, 0.0, 0.0, 0.0, 0.0, 0.0, 0.3027, 0.5, 0.2763, 0.5, 0.2763, 0.5, 0.3027, 0.5, 0.3027, 0.5, 0.2763, 0.5, 0.2763, 0.5, 0.3027, 0.5, 0.0, 0.0, 0.0, 0.0, 0.0, 0.0, 0.0, 0.0, 0.0, 0.0, 0.0, 0.0, 0.0, 0.0, 0.0, 0.0, 0.0, 0.0, 0.0, 0.0, 0.0, 0.0, 0.0, 0.0, 0.0, 0.0, 0.0, 0.0, 0.0, 0.0, 0.0, 0.0, 0.2763, 0.5, 0.25, 0.5, 0.25, 0.5, 0.2763, 0.5, 0.3027, 0.5, 0.2763, 0.5, 0.2763, 0.5, 0.3027, 0.5, 0.0, 0.0, 0.0, 0.0, 0.0, 0.0, 0.0, 0.0, 0.0, 0.0, 0.0, 0.0, 0.0, 0.0, 0.0, 0.0, 0.2763, 0.5, 0.2763, 0.5, 0.2763, 0.5, 0.2763, 0.5, 0.0, 0.0, 0.0, 0.0, 0.0, 0.0, 0.0, 0.0, 0.5519, 0.5, 0.6145, 0.5, 0.625, 0.5, 0.5417, 0.5, 0.5895, 0.5, 0.5765, 0.5, 0.5417, 0.5, 0.625, 0.5, 0.5765, 0.5, 0.5519, 0.5, 0.5417, 0.5, 0.5417, 0.5, 0.6145, 0.5, 0.5895, 0.5, 0.625, 0.5, 0.625, 0.5, 0.6145, 0.5, 0.5519, 0.5, 0.5765, 0.5, 0.5895, 0.5, 0.6145, 0.5, 0.5519, 0.5, 0.5519, 0.5, 0.6145, 0.5, 0.5765, 0.5, 0.5895, 0.5, 0.5895, 0.5, 0.5765, 0.5, 0.5895, 0.5, 0.6145, 0.5, 0.6145, 0.5, 0.5895, 0.5, 0.6973, 0.5, 0.625, 0.5, 0.625, 0.5, 0.6973, 0.5, 0.6973, 0.5, 0.6973, 0.5, 0.6973, 0.5, 0.6973, 0.5, 0.625, 0.5, 0.625, 0.5, 0.625, 0.5, 0.625, 0.5, 0.6973, 0.5, 0.625, 0.5, 0.625, 0.5, 0.6973, 0.5, 0.4583, 0.75, 0.5417, 0.75, 0.5417, 0.75, 0.4583, 0.75, 0.5417, 0.75, 0.625, 0.75, 0.625, 0.75, 0.5417, 0.75, 0.3027, 0.75, 0.375, 0.75, 0.375, 0.75, 0.3027, 0.75, 0.625, 0.75, 0.6973, 0.75, 0.6973, 0.75, 0.625, 0.75, 0.6973, 0.75, 0.75, 0.75, 0.75, 0.75, 0.6973, 0.75, 0.375, 0.75, 0.4583, 0.75, 0.4583, 0.75, 0.375, 0.75, 0.6973, 0.75, 0.75, 0.75, 0.75, 0.75, 0.6973, 0.75, 0.4583, 0.8223, 0.5417, 0.8223, 0.5417, 0.875, 0.4583, 0.875, 0.375, 0.8223, 0.4583, 0.8223, 0.4583, 0.875, 0.375, 0.875, 0.5417, 0.875, 0.5417, 0.8223, 0.5417, 0.8223, 0.5417, 0.875, 0.5417, 0.75, 0.625, 0.75, 0.625, 0.8223, 0.5417, 0.8223, 0.375, 0.75, 0.4583, 0.75, 0.4583, 0.8223, 0.375, 0.8223, 0.4583, 0.75, 0.5417, 0.75, 0.5417, 0.8223, 0.4583, 0.8223, 0.25, 0.75, 0.3027, 0.75, 0.3027, 0.75, 0.25, 0.75, 0.375, 0.75, 0.4583, 0.75, 0.4583, 0.75, 0.375, 0.75, 0.4583, 0.75, 0.5417, 0.75, 0.5417, 0.75, 0.4583, 0.75, 0.625, 0.75, 0.625, 0.75, 0.625, 0.75, 0.625, 0.75, 0.375, 0.75, 0.375, 0.75, 0.375, 0.75, 0.375, 0.75, 0.4583, 0.75, 0.375, 0.75, 0.375, 0.75, 0.4583, 0.75, 0.4583, 0.75, 0.5417, 0.75, 0.5417, 0.75, 0.4583, 0.75, 0.5417, 0.75, 0.4583, 0.75, 0.4583, 0.75, 0.5417, 0.75, 0.375, 0.75, 0.4583, 0.75, 0.4583, 0.75, 0.375, 0.75, 0.4583, 0.75, 0.5417, 0.75, 0.5417, 0.75, 0.4583, 0.75, 0.625, 0.75, 0.625, 0.75, 0.625, 0.75, 0.625, 0.75, 0.625, 0.75, 0.5417, 0.75, 0.5417, 0.75, 0.625, 0.75, 0.5417, 0.75, 0.4583, 0.75, 0.4583, 0.75, 0.5417, 0.75, 0.4583, 0.75, 0.375, 0.75, 0.375, 0.75, 0.4583, 0.75, 0.4583, 0.75, 0.4583, 0.75, 0.4583, 0.75, 0.4583, 0.75, 0.5417, 0.75, 0.625, 0.75, 0.625, 0.75, 0.5417, 0.75, 0.625, 0.75, 0.5417, 0.75, 0.5417, 0.75, 0.625, 0.75, 0.5417, 0.75, 0.625, 0.75, 0.625, 0.75, 0.5417, 0.75, 0.375, 0.75, 0.4583, 0.75, 0.4583, 0.75, 0.375, 0.75, 0.4583, 0.75, 0.5417, 0.75, 0.5417, 0.75, 0.4583, 0.75, 0.375, 0.75, 0.4583, 0.75, 0.4583, 0.75, 0.375, 0.75, 0.5417, 0.75, 0.4583, 0.75, 0.4583, 0.75, 0.5417, 0.75, 0.4583, 0.75, 0.375, 0.75, 0.375, 0.75, 0.4583, 0.75, 0.375, 0.75, 0.375, 0.75, 0.375, 0.75, 0.375, 0.75, 0.5417, 0.75, 0.625, 0.75, 0.625, 0.75, 0.5417, 0.75, 0.4583, 0.75, 0.375, 0.75, 0.375, 0.75, 0.4583, 0.75, 0.375, 0.75, 0.4583, 0.75, 0.4583, 0.75, 0.375, 0.75, 0.375, 0.75, 0.375, 0.75, 0.375, 0.75, 0.375, 0.75, 0.375, 0.75, 0.4583, 0.75, 0.4583, 0.75, 0.375, 0.75, 0.375, 0.75, 0.375, 0.75, 0.375, 0.75, 0.375, 0.75, 0.375, 0.75, 0.375, 0.75, 0.375, 0.75, 0.375, 0.75, 0.375, 0.75, 0.375, 0.75, 0.375, 0.75, 0.375, 0.75, 0.375, 0.75, 0.375, 0.75, 0.375, 0.75, 0.375, 0.75, 0.375, 0.75, 0.375, 0.75, 0.375, 0.75, 0.375, 0.75, 0.375, 0.75, 0.375, 0.75, 0.375, 0.75, 0.375, 0.75, 0.375, 0.75, 0.375, 0.75, 0.375, 0.75, 0.375, 0.75, 0.4583, 0.75, 0.4583, 0.75, 0.4583, 0.75, 0.4583, 0.75, 0.4583, 0.75, 0.375, 0.75, 0.375, 0.75, 0.4583, 0.75, 0.375, 0.75, 0.375, 0.75, 0.375, 0.75, 0.375, 0.75, 0.4583, 0.75, 0.4583, 0.75, 0.4583, 0.75, 0.4583, 0.75, 0.375, 0.75, 0.4583, 0.75, 0.4583, 0.75, 0.375, 0.75, 0.4583, 0.75, 0.375, 0.75, 0.375, 0.75, 0.4583, 0.75, 0.375, 0.75, 0.375, 0.75, 0.375, 0.75, 0.375, 0.75, 0.375, 0.75, 0.375, 0.75, 0.375, 0.75, 0.375, 0.75, 0.375, 0.75, 0.375, 0.75, 0.375, 0.75, 0.375, 0.75, 0.375, 0.75, 0.375, 0.75, 0.375, 0.75, 0.375, 0.75, 0.375, 0.75, 0.375, 0.75, 0.375, 0.75, 0.375, 0.75, 0.375, 0.75, 0.375, 0.75, 0.375, 0.75, 0.375, 0.75, 0.375, 0.75, 0.375, 0.75, 0.375, 0.75, 0.375, 0.75, 0.375, 0.75, 0.375, 0.75, 0.375, 0.75, 0.375, 0.75, 0.375, 0.75, 0.375, 0.75, 0.375, 0.75, 0.375, 0.75, 0.375, 0.75, 0.375, 0.75, 0.375, 0.75, 0.375, 0.75, 0.375, 0.75, 0.375, 0.75, 0.375, 0.75, 0.375, 0.75, 0.375, 0.75, 0.375, 0.75, 0.375, 0.75, 0.375, 0.75, 0.375, 0.75, 0.375, 0.75, 0.375, 0.75, 0.375, 0.75, 0.375, 0.75, 0.375, 0.75, 0.375, 0.75, 0.375, 0.75, 0.375, 0.75, 0.375, 0.75, 0.375, 0.75, 0.375, 0.75, 0.375, 0.75, 0.375, 0.75, 0.375, 0.75, 0.375, 0.75, 0.375, 0.75, 0.375, 0.75, 0.375, 0.75, 0.375, 0.75, 0.375, 0.75, 0.375, 0.75, 0.375, 0.75, 0.375, 0.75, 0.375, 0.75, 0.375, 0.75, 0.375, 0.75, 0.375, 0.75, 0.375, 0.75, 0.375, 0.75, 0.375, 0.75, 0.375, 0.75, 0.375, 0.75, 0.375, 0.75, 0.375, 0.75, 0.375, 0.75, 0.375, 0.5625, 0.3027, 0.5625, 0.3027, 0.5625, 0.375, 0.5625, 0.3027, 0.5, 0.375, 0.5, 0.375, 0.5, 0.3027, 0.5, 0.375, 0.5625, 0.3027, 0.5625, 0.3027, 0.5625, 0.375, 0.5625, 0.375, 0.5, 0.375, 0.5625, 0.375, 0.5625, 0.375, 0.5, 0.3027, 0.5625, 0.3027, 0.5, 0.3027, 0.5, 0.3027, 0.5625, 0.3027, 0.5, 0.375, 0.5, 0.375, 0.5, 0.3027, 0.5, 0.3027, 0.5625, 0.3027, 0.5, 0.3027, 0.5, 0.3027, 0.5625, 0.375, 0.5, 0.375, 0.5625, 0.375, 0.5625, 0.375, 0.5, 0.375, 0.5625, 0.3027, 0.5625, 0.3027, 0.5625, 0.375, 0.5625, 0.375, 0.5, 0.375, 0.5625, 0.375, 0.5625, 0.375, 0.5, 0.375, 0.5625, 0.3027, 0.5625, 0.3027, 0.5625, 0.375, 0.5625, 0.3027, 0.5, 0.375, 0.5, 0.375, 0.5, 0.3027, 0.5, 0.3027, 0.5, 0.375, 0.5, 0.375, 0.5, 0.3027, 0.5, 0.3027, 0.5, 0.375, 0.5, 0.375, 0.5, 0.3027, 0.5, 0.3027, 0.5625, 0.3027, 0.5, 0.3027, 0.5, 0.3027, 0.5625, 0.375, 0.5, 0.375, 0.5625, 0.375, 0.5625, 0.375, 0.5, 0.3027, 0.5625, 0.3027, 0.5, 0.3027, 0.5, 0.3027, 0.5625, 0.3027, 0.5625, 0.3027, 0.5, 0.3027, 0.5, 0.3027, 0.5625, 0.375, 0.5, 0.375, 0.5625, 0.375, 0.5625, 0.375, 0.5, 0.375, 0.5625, 0.3027, 0.5625, 0.3027, 0.5625, 0.375, 0.5625, 0.375, 0.5625, 0.3027, 0.5625, 0.3027, 0.5625, 0.375, 0.5625, 0.375, 0.5, 0.375, 0.5625, 0.375, 0.5625, 0.375, 0.5, 0.375, 0.5625, 0.3027, 0.5625, 0.3027, 0.5625, 0.375, 0.5625, 0.3027, 0.5, 0.375, 0.5, 0.375, 0.5, 0.3027, 0.5, 0.3027, 0.5625, 0.3027, 0.5, 0.3027, 0.5, 0.3027, 0.5625, 0.3027, 0.5, 0.375, 0.5, 0.375, 0.5, 0.3027, 0.5, 0.3027, 0.5625, 0.3027, 0.5, 0.3027, 0.5, 0.3027, 0.5625, 0.375, 0.5, 0.375, 0.5625, 0.375, 0.5625, 0.375, 0.5, 0.3027, 0.5625, 0.3027, 0.5, 0.3027, 0.5, 0.3027, 0.5625, 0.375, 0.5, 0.375, 0.5625, 0.375, 0.5625, 0.375, 0.5, 0.375, 0.5625, 0.3027, 0.5625, 0.3027, 0.5625, 0.375, 0.5625, 0.3027, 0.5, 0.375, 0.5, 0.375, 0.5, 0.3027, 0.5, 0.3027, 0.5, 0.375, 0.5, 0.375, 0.5625, 0.3027, 0.5625, 0.375, 0.5, 0.375, 0.5625, 0.375, 0.5625, 0.375, 0.5, 0.375, 0.5625, 0.3027, 0.5625, 0.3027, 0.5625, 0.375, 0.5625, 0.375, 0.5, 0.3027, 0.5, 0.3027, 0.5, 0.375, 0.5, 0.3027, 0.5, 0.375, 0.5, 0.375, 0.5, 0.3027, 0.5, 0.3027, 0.5, 0.375, 0.5, 0.375, 0.5, 0.3027, 0.5, 0.3027, 0.5, 0.3027, 0.5, 0.3027, 0.5, 0.3027, 0.5, 0.375, 0.5, 0.375, 0.5, 0.375, 0.5, 0.375, 0.5, 0.375, 0.5, 0.375, 0.5625, 0.375, 0.5625, 0.375, 0.5, 0.375, 0.5625, 0.375, 0.5625, 0.375, 0.5625, 0.375, 0.5625, 0.375, 0.5625, 0.375, 0.5, 0.375, 0.5, 0.375, 0.5625, 0.375, 0.5, 0.375, 0.5, 0.375, 0.5, 0.375, 0.5, 0.3027, 0.5625, 0.3027, 0.5, 0.3027, 0.5, 0.3027, 0.5625, 0.3027, 0.5625, 0.3027, 0.5625, 0.3027, 0.5625, 0.3027, 0.5625, 0.3027, 0.5, 0.3027, 0.5, 0.3027, 0.5, 0.3027, 0.5, 0.3027, 0.5, 0.3027, 0.5625, 0.3027, 0.5625, 0.3027, 0.5, 0.6973, 0.75, 0.75, 0.75, 0.75, 0.75, 0.6973, 0.75, 0.6973, 0.75, 0.75, 0.75, 0.75, 0.75, 0.6973, 0.75, 0.5417, 0.8223, 0.625, 0.8223, 0.625, 0.8223, 0.5417, 0.8223, 0.6973, 0.75, 0.75, 0.75, 0.75, 0.75, 0.6973, 0.75, 0.5417, 0.8223, 0.625, 0.8223, 0.625, 0.8223, 0.5417, 0.8223, 0.5417, 0.875, 0.5417, 0.8223, 0.5417, 0.8223, 0.5417, 0.875, 0.5625, 0.875, 0.5625, 0.8417, 0.5625, 0.8417, 0.5625, 0.875, 0.0, 0.0, 0.0, 0.0, 0.0, 0.0, 0.0, 0.0, 0.5417, 0.875, 0.5417, 0.8223, 0.5417, 0.8223, 0.5417, 0.875, 0.6042, 0.875, 0.6042, 0.8417, 0.625, 0.8223, 0.625, 0.875, 0.5625, 0.8417, 0.5625, 0.875, 0.5417, 0.875, 0.5417, 0.8223, 0.6042, 0.8417, 0.5625, 0.8417, 0.5417, 0.8223, 0.625, 0.8223, 0.5699, 0.8511, 0.5968, 0.8511, 0.5968, 0.8511, 0.5699, 0.8511, 0.5625, 0.8417, 0.6042, 0.8417, 0.6042, 0.8417, 0.5625, 0.8417, 0.6042, 0.8417, 0.6042, 0.875, 0.6042, 0.875, 0.6042, 0.8417, 0.5968, 0.875, 0.5968, 0.8511, 0.6042, 0.8417, 0.6042, 0.875, 0.5699, 0.8511, 0.5699, 0.875, 0.5625, 0.875, 0.5625, 0.8417, 0.5968, 0.8511, 0.5699, 0.8511, 0.5625, 0.8417, 0.6042, 0.8417, 0.5742, 0.875, 0.5742, 0.8581, 0.5742, 0.8581, 0.5742, 0.875, 0.5968, 0.8511, 0.5968, 0.875, 0.5968, 0.875, 0.5968, 0.8511, 0.5699, 0.875, 0.5699, 0.8511, 0.5699, 0.8511, 0.5699, 0.875, 0.5925, 0.875, 0.5925, 0.8581, 0.5968, 0.8511, 0.5968, 0.875, 0.5742, 0.8581, 0.5742, 0.875, 0.5699, 0.875, 0.5699, 0.8511, 0.5925, 0.8581, 0.5742, 0.8581, 0.5699, 0.8511, 0.5968, 0.8511, 0.5773, 0.8648, 0.5893, 0.8648, 0.5893, 0.8648, 0.5773, 0.8648, 0.5742, 0.8581, 0.5925, 0.8581, 0.5925, 0.8581, 0.5742, 0.8581, 0.5925, 0.8581, 0.5925, 0.875, 0.5925, 0.875, 0.5925, 0.8581, 0.5893, 0.875, 0.5893, 0.8648, 0.5925, 0.8581, 0.5925, 0.875, 0.5773, 0.8648, 0.5773, 0.875, 0.5742, 0.875, 0.5742, 0.8581, 0.5893, 0.8648, 0.5773, 0.8648, 0.5742, 0.8581, 0.5925, 0.8581, 0.5792, 0.875, 0.5792, 0.8691, 0.5792, 0.8691, 0.5792, 0.875, 0.5893, 0.8648, 0.5893, 0.875, 0.5893, 0.875, 0.5893, 0.8648, 0.5773, 0.875, 0.5773, 0.8648, 0.5773, 0.8648, 0.5773, 0.875, 0.5875, 0.875, 0.5875, 0.8691, 0.5893, 0.8648, 0.5893, 0.875, 0.5792, 0.8691, 0.5792, 0.875, 0.5773, 0.875, 0.5773, 0.8648, 0.5875, 0.8691, 0.5792, 0.8691, 0.5773, 0.8648, 0.5893, 0.8648, 0.5803, 0.8719, 0.5864, 0.8719, 0.5864, 0.8719, 0.5803, 0.8719, 0.5792, 0.8691, 0.5875, 0.8691, 0.5875, 0.8691, 0.5792, 0.8691, 0.5875, 0.8691, 0.5875, 0.875, 0.5875, 0.875, 0.5875, 0.8691, 0.5864, 0.875, 0.5864, 0.8719, 0.5875, 0.8691, 0.5875, 0.875, 0.5803, 0.8719, 0.5803, 0.875, 0.5792, 0.875, 0.5792, 0.8691, 0.5864, 0.8719, 0.5803, 0.8719, 0.5792, 0.8691, 0.5875, 0.8691, 0.5803, 0.8719, 0.5864, 0.8719, 0.5864, 0.875, 0.5803, 0.875, 0.5864, 0.8719, 0.5864, 0.875, 0.5864, 0.875, 0.5864, 0.8719, 0.5803, 0.875, 0.5803, 0.8719, 0.5803, 0.8719, 0.5803, 0.875, 0.3027, 0.6875, 0.3027, 0.75, 0.375, 0.75, 0.375, 0.6875, 0.5417, 0.6875, 0.5417, 0.75, 0.625, 0.75, 0.625, 0.6875, 0.625, 0.5625, 0.625, 0.625, 0.6973, 0.625, 0.6973, 0.5625, 0.625, 0.5, 0.625, 0.5625, 0.6973, 0.5625, 0.6973, 0.5, 0.25, 0.625, 0.25, 0.6875, 0.3027, 0.6875, 0.3027, 0.625, 0.375, 0.6875, 0.375, 0.75, 0.4583, 0.75, 0.4583, 0.6875, 0.4583, 0.6875, 0.4583, 0.75, 0.5417, 0.75, 0.5417, 0.6875, 0.625, 0.75, 0.625, 0.75, 0.5417, 0.75, 0.5417, 0.75, 0.5417, 0.75, 0.5417, 0.75, 0.625, 0.75, 0.625, 0.75, 0.625, 0.75, 0.625, 0.75, 0.6973, 0.75, 0.6973, 0.75, 0.6973, 0.6875, 0.6973, 0.75, 0.75, 0.75, 0.75, 0.6875, 0.625, 0.6875, 0.625, 0.75, 0.6973, 0.75, 0.6973, 0.6875, 0.3027, 0.75, 0.3027, 0.75, 0.375, 0.75, 0.375, 0.75, 0.25, 0.75, 0.25, 0.75, 0.3027, 0.75, 0.3027, 0.75, 0.625, 0.75, 0.625, 0.75, 0.625, 0.75, 0.625, 0.75, 0.3027, 0.5, 0.3027, 0.5, 0.3027, 0.5625, 0.3027, 0.5625, 0.3027, 0.5, 0.3027, 0.5, 0.3027, 0.5625, 0.3027, 0.5625, 0.25, 0.6875, 0.25, 0.75, 0.3027, 0.75, 0.3027, 0.6875, 0.625, 0.625, 0.625, 0.6875, 0.6973, 0.6875, 0.6973, 0.625, 0.6973, 0.5, 0.6973, 0.5625, 0.75, 0.5625, 0.75, 0.5, 0.6973, 0.5625, 0.6973, 0.625, 0.75, 0.625, 0.75, 0.5625, 0.6973, 0.625, 0.6973, 0.6875, 0.75, 0.6875, 0.75, 0.625, 0.4583, 0.5, 0.4583, 0.5625, 0.5417, 0.5625, 0.5417, 0.5, 0.4583, 0.5625, 0.4583, 0.625, 0.5417, 0.625, 0.5417, 0.5625, 0.4583, 0.625, 0.4583, 0.6875, 0.5417, 0.6875, 0.5417, 0.625, 0.375, 0.5, 0.375, 0.5625, 0.4583, 0.5625, 0.4583, 0.5, 0.375, 0.5625, 0.375, 0.625, 0.4583, 0.625, 0.4583, 0.5625, 0.375, 0.625, 0.375, 0.6875, 0.4583, 0.6875, 0.4583, 0.625, 0.5417, 0.5, 0.5417, 0.5625, 0.625, 0.5625, 0.625, 0.5, 0.5417, 0.5625, 0.5417, 0.625, 0.625, 0.625, 0.625, 0.5625, 0.5417, 0.625, 0.5417, 0.6875, 0.625, 0.6875, 0.625, 0.625, 0.3027, 0.5625, 0.3027, 0.5625, 0.3027, 0.5, 0.3027, 0.5, 0.3027, 0.5625, 0.3027, 0.625, 0.375, 0.625, 0.375, 0.5625, 0.3027, 0.625, 0.3027, 0.6875, 0.375, 0.6875, 0.375, 0.625, 0.375, 0.5, 0.375, 0.5, 0.3027, 0.5, 0.3027, 0.5, 0.5417, 0.5, 0.5417, 0.5, 0.4583, 0.5, 0.4583, 0.5, 0.75, 0.5, 0.75, 0.5, 0.6973, 0.5, 0.6973, 0.5, 0.3027, 0.5, 0.25, 0.5, 0.3027, 0.5, 0.3027, 0.5, 0.375, 0.5, 0.375, 0.5, 0.3027, 0.5, 0.3027, 0.5, 0.625, 0.5, 0.625, 0.5, 0.5417, 0.5, 0.5417, 0.5, 0.6973, 0.5, 0.6973, 0.5, 0.625, 0.5, 0.625, 0.5, 0.4583, 0.5, 0.4583, 0.5, 0.375, 0.5, 0.375, 0.5, 0.6973, 0.5, 0.6973, 0.5, 0.625, 0.5, 0.625, 0.5, 0.3027, 0.5, 0.3027, 0.5, 0.25, 0.5, 0.25, 0.5, 0.625, 0.5, 0.625, 0.5, 0.5417, 0.5, 0.5417, 0.5, 0.4583, 0.5, 0.4583, 0.5, 0.375, 0.5, 0.375, 0.5, 0.75, 0.5, 0.75, 0.5, 0.6973, 0.5, 0.6973, 0.5, 0.5417, 0.5, 0.5417, 0.5, 0.4583, 0.5, 0.4583, 0.5, 0.6973, 0.5, 0.6973, 0.5, 0.625, 0.5, 0.625, 0.5, 0.375, 0.5, 0.375, 0.5, 0.3027, 0.5, 0.3027, 0.5, 0.3027, 0.5, 0.3027, 0.5, 0.25, 0.5, 0.25, 0.5, 0.625, 0.5, 0.625, 0.5, 0.5417, 0.5, 0.5417, 0.5, 0.4583, 0.5, 0.4583, 0.5, 0.375, 0.5, 0.375, 0.5, 0.75, 0.5, 0.75, 0.5, 0.6973, 0.5, 0.6973, 0.5, 0.5417, 0.5, 0.5417, 0.5, 0.4583, 0.5, 0.4583, 0.5, 0.75, 0.5, 0.75, 0.5, 0.6973, 0.5, 0.6973, 0.5, 0.75, 0.5, 0.75, 0.5, 0.6973, 0.5, 0.6973, 0.5, 0.5417, 0.5, 0.5417, 0.5, 0.4583, 0.5, 0.4583, 0.5, 0.625, 0.5, 0.625, 0.5, 0.6973, 0.5, 0.6973, 0.5, 0.375, 0.5, 0.375, 0.5, 0.3027, 0.5, 0.3027, 0.5, 0.3027, 0.5, 0.3027, 0.5, 0.25, 0.5, 0.25, 0.5, 0.625, 0.5, 0.625, 0.5, 0.5417, 0.5, 0.5417, 0.5, 0.4583, 0.5, 0.4583, 0.5, 0.375, 0.5, 0.375, 0.5, 0.4583, 0.5, 0.0, 0.0, 0.6973, 0.5, 0.5417, 0.5, 0.5417, 0.5, 0.4583, 0.5, 0.4583, 0.5, 0.6973, 0.5, 0.6973, 0.5, 0.625, 0.5, 0.625, 0.5, 0.375, 0.5, 0.375, 0.5, 0.3027, 0.5, 0.3027, 0.5, 0.3027, 0.5, 0.3027, 0.5, 0.3027, 0.5, 0.3027, 0.5, 0.5519, 0.5, 0.5519, 0.5, 0.5765, 0.5, 0.5765, 0.5, 0.4583, 0.5, 0.4583, 0.5, 0.375, 0.5, 0.375, 0.5, 0.6973, 0.5, 0.0, 0.0, 0.6973, 0.5, 0.75, 0.5, 0.75, 0.5, 0.6973, 0.5, 0.6973, 0.5, 0.375, 0.5, 0.4583, 0.5, 0.6973, 0.5, 0.3027, 0.5, 0.375, 0.5, 0.3027, 0.5, 0.0, 0.0, 0.0, 0.0, 0.6973, 0.5, 0.0, 0.0, 0.0, 0.0, 0.3027, 0.5, 0.3027, 0.5, 0.3027, 0.5, 0.25, 0.5, 0.25, 0.5, 0.3027, 0.5, 0.3027, 0.5, 0.25, 0.5, 0.25, 0.5, 0.3027, 0.5, 0.3027, 0.5, 0.3027, 0.5, 0.3027, 0.5, 0.0, 0.0, 0.0, 0.0, 0.3027, 0.5, 0.3027, 0.5, 0.0, 0.0, 0.0, 0.0, 0.0, 0.0, 0.0, 0.0, 0.2763, 0.5, 0.2763, 0.5, 0.25, 0.5, 0.25, 0.5, 0.0, 0.0, 0.0, 0.0, 0.0, 0.0, 0.0, 0.0, 0.3027, 0.5, 0.3027, 0.5, 0.2763, 0.5, 0.25, 0.5, 0.25, 0.5, 0.0, 0.0, 0.0, 0.0, 0.0, 0.0, 0.0, 0.0, 0.0, 0.0, 0.3027, 0.5, 0.3027, 0.5, 0.2763, 0.5, 0.2763, 0.5, 0.3027, 0.5, 0.3027, 0.5, 0.2763, 0.5, 0.2763, 0.5, 0.0, 0.0, 0.0, 0.0, 0.0, 0.0, 0.0, 0.0, 0.0, 0.0, 0.0, 0.0, 0.0, 0.0, 0.0, 0.0, 0.0, 0.0, 0.0, 0.0, 0.0, 0.0, 0.0, 0.0, 0.0, 0.0, 0.0, 0.0, 0.0, 0.0, 0.0, 0.0, 0.2763, 0.5, 0.2763, 0.5, 0.25, 0.5, 0.25, 0.5, 0.3027, 0.5, 0.3027, 0.5, 0.2763, 0.5, 0.2763, 0.5, 0.0, 0.0, 0.0, 0.0, 0.0, 0.0, 0.0, 0.0, 0.0, 0.0, 0.0, 0.0, 0.0, 0.0, 0.0, 0.0, 0.2763, 0.5, 0.2763, 0.5, 0.2763, 0.5, 0.2763, 0.5, 0.0, 0.0, 0.0, 0.0, 0.0, 0.0, 0.0, 0.0, 0.5519, 0.5, 0.5417, 0.5, 0.625, 0.5, 0.6145, 0.5, 0.5895, 0.5, 0.625, 0.5, 0.5417, 0.5, 0.5765, 0.5, 0.5765, 0.5, 0.5417, 0.5, 0.5417, 0.5, 0.5519, 0.5, 0.6145, 0.5, 0.625, 0.5, 0.625, 0.5, 0.5895, 0.5, 0.6145, 0.5, 0.5895, 0.5, 0.5765, 0.5, 0.5519, 0.5, 0.6145, 0.5, 0.6145, 0.5, 0.5519, 0.5, 0.5519, 0.5, 0.5765, 0.5, 0.5765, 0.5, 0.5895, 0.5, 0.5895, 0.5, 0.5895, 0.5, 0.5895, 0.5, 0.6145, 0.5, 0.6145, 0.5, 0.6973, 0.5, 0.6973, 0.5, 0.625, 0.5, 0.625, 0.5, 0.6973, 0.5, 0.6973, 0.5, 0.6973, 0.5, 0.6973, 0.5, 0.625, 0.5, 0.625, 0.5, 0.625, 0.5, 0.625, 0.5, 0.6973, 0.5, 0.6973, 0.5, 0.625, 0.5, 0.625, 0.5, 0.4583, 0.75, 0.4583, 0.75, 0.5417, 0.75, 0.5417, 0.75, 0.5417, 0.75, 0.5417, 0.75, 0.625, 0.75, 0.625, 0.75, 0.3027, 0.75, 0.3027, 0.75, 0.375, 0.75, 0.375, 0.75, 0.625, 0.75, 0.625, 0.75, 0.6973, 0.75, 0.6973, 0.75, 0.6973, 0.75, 0.6973, 0.75, 0.75, 0.75, 0.75, 0.75, 0.375, 0.75, 0.375, 0.75, 0.4583, 0.75, 0.4583, 0.75, 0.6973, 0.75, 0.6973, 0.75, 0.75, 0.75, 0.75, 0.75, 0.4583, 0.8223, 0.4583, 0.875, 0.5417, 0.875, 0.5417, 0.8223, 0.375, 0.8223, 0.375, 0.875, 0.4583, 0.875, 0.4583, 0.8223, 0.5417, 0.875, 0.5417, 0.875, 0.5417, 0.8223, 0.5417, 0.8223, 0.5417, 0.75, 0.5417, 0.8223, 0.625, 0.8223, 0.625, 0.75, 0.375, 0.75, 0.375, 0.8223, 0.4583, 0.8223, 0.4583, 0.75, 0.4583, 0.75, 0.4583, 0.8223, 0.5417, 0.8223, 0.5417, 0.75, 0.25, 0.75, 0.25, 0.75, 0.3027, 0.75, 0.3027, 0.75, 0.375, 0.75, 0.375, 0.75, 0.4583, 0.75, 0.4583, 0.75, 0.4583, 0.75, 0.4583, 0.75, 0.5417, 0.75, 0.5417, 0.75, 0.625, 0.75, 0.625, 0.75, 0.625, 0.75, 0.625, 0.75, 0.375, 0.75, 0.375, 0.75, 0.375, 0.75, 0.375, 0.75, 0.4583, 0.75, 0.4583, 0.75, 0.375, 0.75, 0.375, 0.75, 0.4583, 0.75, 0.4583, 0.75, 0.5417, 0.75, 0.5417, 0.75, 0.5417, 0.75, 0.5417, 0.75, 0.4583, 0.75, 0.4583, 0.75, 0.375, 0.75, 0.375, 0.75, 0.4583, 0.75, 0.4583, 0.75, 0.4583, 0.75, 0.4583, 0.75, 0.5417, 0.75, 0.5417, 0.75, 0.625, 0.75, 0.625, 0.75, 0.625, 0.75, 0.625, 0.75, 0.625, 0.75, 0.625, 0.75, 0.5417, 0.75, 0.5417, 0.75, 0.5417, 0.75, 0.5417, 0.75, 0.4583, 0.75, 0.4583, 0.75, 0.4583, 0.75, 0.4583, 0.75, 0.375, 0.75, 0.375, 0.75, 0.4583, 0.75, 0.4583, 0.75, 0.4583, 0.75, 0.4583, 0.75, 0.5417, 0.75, 0.5417, 0.75, 0.625, 0.75, 0.625, 0.75, 0.625, 0.75, 0.625, 0.75, 0.5417, 0.75, 0.5417, 0.75, 0.5417, 0.75, 0.5417, 0.75, 0.625, 0.75, 0.625, 0.75, 0.375, 0.75, 0.375, 0.75, 0.4583, 0.75, 0.4583, 0.75, 0.4583, 0.75, 0.4583, 0.75, 0.5417, 0.75, 0.5417, 0.75, 0.375, 0.75, 0.375, 0.75, 0.4583, 0.75, 0.4583, 0.75, 0.5417, 0.75, 0.5417, 0.75, 0.4583, 0.75, 0.4583, 0.75, 0.4583, 0.75, 0.4583, 0.75, 0.375, 0.75, 0.375, 0.75, 0.375, 0.75, 0.375, 0.75, 0.375, 0.75, 0.375, 0.75, 0.5417, 0.75, 0.5417, 0.75, 0.625, 0.75, 0.625, 0.75, 0.4583, 0.75, 0.4583, 0.75, 0.375, 0.75, 0.375, 0.75, 0.375, 0.75, 0.375, 0.75, 0.4583, 0.75, 0.4583, 0.75, 0.375, 0.75, 0.375, 0.75, 0.375, 0.75, 0.375, 0.75, 0.375, 0.75, 0.375, 0.75, 0.4583, 0.75, 0.4583, 0.75, 0.375, 0.75, 0.375, 0.75, 0.375, 0.75, 0.375, 0.75, 0.375, 0.75, 0.375, 0.75, 0.375, 0.75, 0.375, 0.75, 0.375, 0.75, 0.375, 0.75, 0.375, 0.75, 0.375, 0.75, 0.375, 0.75, 0.375, 0.75, 0.375, 0.75, 0.375, 0.75, 0.375, 0.75, 0.375, 0.75, 0.375, 0.75, 0.375, 0.75, 0.375, 0.75, 0.375, 0.75, 0.375, 0.75, 0.375, 0.75, 0.375, 0.75, 0.375, 0.75, 0.375, 0.75, 0.375, 0.75, 0.4583, 0.75, 0.4583, 0.75, 0.4583, 0.75, 0.4583, 0.75, 0.4583, 0.75, 0.4583, 0.75, 0.375, 0.75, 0.375, 0.75, 0.375, 0.75, 0.375, 0.75, 0.375, 0.75, 0.375, 0.75, 0.4583, 0.75, 0.4583, 0.75, 0.4583, 0.75, 0.4583, 0.75, 0.375, 0.75, 0.375, 0.75, 0.4583, 0.75, 0.4583, 0.75, 0.4583, 0.75, 0.4583, 0.75, 0.375, 0.75, 0.375, 0.75, 0.375, 0.75, 0.375, 0.75, 0.375, 0.75, 0.375, 0.75, 0.375, 0.75, 0.375, 0.75, 0.375, 0.75, 0.375, 0.75, 0.375, 0.75, 0.375, 0.75, 0.375, 0.75, 0.375, 0.75, 0.375, 0.75, 0.375, 0.75, 0.375, 0.75, 0.375, 0.75, 0.375, 0.75, 0.375, 0.75, 0.375, 0.75, 0.375, 0.75, 0.375, 0.75, 0.375, 0.75, 0.375, 0.75, 0.375, 0.75, 0.375, 0.75, 0.375, 0.75, 0.375, 0.75, 0.375, 0.75, 0.375, 0.75, 0.375, 0.75, 0.375, 0.75, 0.375, 0.75, 0.375, 0.75, 0.375, 0.75, 0.375, 0.75, 0.375, 0.75, 0.375, 0.75, 0.375, 0.75, 0.375, 0.75, 0.375, 0.75, 0.375, 0.75, 0.375, 0.75, 0.375, 0.75, 0.375, 0.75, 0.375, 0.75, 0.375, 0.75, 0.375, 0.75, 0.375, 0.75, 0.375, 0.75, 0.375, 0.75, 0.375, 0.75, 0.375, 0.75, 0.375, 0.75, 0.375, 0.75, 0.375, 0.75, 0.375, 0.75, 0.375, 0.75, 0.375, 0.75, 0.375, 0.75, 0.375, 0.75, 0.375, 0.75, 0.375, 0.75, 0.375, 0.75, 0.375, 0.75, 0.375, 0.75, 0.375, 0.75, 0.375, 0.75, 0.375, 0.75, 0.375, 0.75, 0.375, 0.75, 0.375, 0.75, 0.375, 0.75, 0.375, 0.75, 0.375, 0.75, 0.375, 0.75, 0.375, 0.75, 0.375, 0.75, 0.375, 0.75, 0.375, 0.75, 0.375, 0.75, 0.375, 0.75, 0.375, 0.75, 0.375, 0.75, 0.375, 0.75, 0.375, 0.5625, 0.375, 0.5625, 0.3027, 0.5625, 0.3027, 0.5625, 0.3027, 0.5, 0.3027, 0.5, 0.375, 0.5, 0.375, 0.5, 0.375, 0.5625, 0.375, 0.5625, 0.3027, 0.5625, 0.3027, 0.5625, 0.375, 0.5, 0.375, 0.5, 0.375, 0.5625, 0.375, 0.5625, 0.3027, 0.5625, 0.3027, 0.5625, 0.3027, 0.5, 0.3027, 0.5, 0.3027, 0.5, 0.3027, 0.5, 0.375, 0.5, 0.375, 0.5, 0.3027, 0.5625, 0.3027, 0.5625, 0.3027, 0.5, 0.3027, 0.5, 0.375, 0.5, 0.375, 0.5, 0.375, 0.5625, 0.375, 0.5625, 0.375, 0.5625, 0.375, 0.5625, 0.3027, 0.5625, 0.3027, 0.5625, 0.375, 0.5, 0.375, 0.5, 0.375, 0.5625, 0.375, 0.5625, 0.375, 0.5625, 0.375, 0.5625, 0.3027, 0.5625, 0.3027, 0.5625, 0.3027, 0.5, 0.3027, 0.5, 0.375, 0.5, 0.375, 0.5, 0.3027, 0.5, 0.3027, 0.5, 0.375, 0.5, 0.375, 0.5, 0.3027, 0.5, 0.3027, 0.5, 0.375, 0.5, 0.375, 0.5, 0.3027, 0.5625, 0.3027, 0.5625, 0.3027, 0.5, 0.3027, 0.5, 0.375, 0.5, 0.375, 0.5, 0.375, 0.5625, 0.375, 0.5625, 0.3027, 0.5625, 0.3027, 0.5625, 0.3027, 0.5, 0.3027, 0.5, 0.3027, 0.5625, 0.3027, 0.5625, 0.3027, 0.5, 0.3027, 0.5, 0.375, 0.5, 0.375, 0.5, 0.375, 0.5625, 0.375, 0.5625, 0.375, 0.5625, 0.375, 0.5625, 0.3027, 0.5625, 0.3027, 0.5625, 0.375, 0.5625, 0.375, 0.5625, 0.3027, 0.5625, 0.3027, 0.5625, 0.375, 0.5, 0.375, 0.5, 0.375, 0.5625, 0.375, 0.5625, 0.375, 0.5625, 0.375, 0.5625, 0.3027, 0.5625, 0.3027, 0.5625, 0.3027, 0.5, 0.3027, 0.5, 0.375, 0.5, 0.375, 0.5, 0.3027, 0.5625, 0.3027, 0.5625, 0.3027, 0.5, 0.3027, 0.5, 0.3027, 0.5, 0.3027, 0.5, 0.375, 0.5, 0.375, 0.5, 0.3027, 0.5625, 0.3027, 0.5625, 0.3027, 0.5, 0.3027, 0.5, 0.375, 0.5, 0.375, 0.5, 0.375, 0.5625, 0.375, 0.5625, 0.3027, 0.5625, 0.3027, 0.5625, 0.3027, 0.5, 0.3027, 0.5, 0.375, 0.5, 0.375, 0.5, 0.375, 0.5625, 0.375, 0.5625, 0.375, 0.5625, 0.375, 0.5625, 0.3027, 0.5625, 0.3027, 0.5625, 0.3027, 0.5, 0.3027, 0.5, 0.375, 0.5, 0.375, 0.5, 0.3027, 0.5, 0.3027, 0.5625, 0.375, 0.5625, 0.375, 0.5, 0.375, 0.5, 0.375, 0.5, 0.375, 0.5625, 0.375, 0.5625, 0.375, 0.5625, 0.375, 0.5625, 0.3027, 0.5625, 0.3027, 0.5625, 0.375, 0.5, 0.375, 0.5, 0.3027, 0.5, 0.3027, 0.5, 0.3027, 0.5, 0.3027, 0.5, 0.375, 0.5, 0.375, 0.5, 0.3027, 0.5, 0.3027, 0.5, 0.375, 0.5, 0.375, 0.5, 0.3027, 0.5, 0.3027, 0.5, 0.3027, 0.5, 0.3027, 0.5, 0.375, 0.5, 0.375, 0.5, 0.375, 0.5, 0.375, 0.5, 0.375, 0.5, 0.375, 0.5, 0.375, 0.5625, 0.375, 0.5625, 0.375, 0.5625, 0.375, 0.5625, 0.375, 0.5625, 0.375, 0.5625, 0.375, 0.5625, 0.375, 0.5625, 0.375, 0.5, 0.375, 0.5, 0.375, 0.5, 0.375, 0.5, 0.375, 0.5, 0.375, 0.5, 0.3027, 0.5625, 0.3027, 0.5625, 0.3027, 0.5, 0.3027, 0.5, 0.3027, 0.5625, 0.3027, 0.5625, 0.3027, 0.5625, 0.3027, 0.5625, 0.3027, 0.5, 0.3027, 0.5, 0.3027, 0.5, 0.3027, 0.5, 0.3027, 0.5, 0.3027, 0.5, 0.3027, 0.5625, 0.3027, 0.5625, 0.6973, 0.75, 0.6973, 0.75, 0.75, 0.75, 0.75, 0.75, 0.6973, 0.75, 0.6973, 0.75, 0.75, 0.75, 0.75, 0.75, 0.5417, 0.8223, 0.5417, 0.8223, 0.625, 0.8223, 0.625, 0.8223, 0.6973, 0.75, 0.6973, 0.75, 0.75, 0.75, 0.75, 0.75, 0.5417, 0.8223, 0.5417, 0.8223, 0.625, 0.8223, 0.625, 0.8223, 0.5417, 0.875, 0.5417, 0.875, 0.5417, 0.8223, 0.5417, 0.8223, 0.5625, 0.875, 0.5625, 0.875, 0.5625, 0.8417, 0.5625, 0.8417, 0.0, 0.0, 0.0, 0.0, 0.0, 0.0, 0.0, 0.0, 0.5417, 0.875, 0.5417, 0.875, 0.5417, 0.8223, 0.5417, 0.8223, 0.6042, 0.875, 0.625, 0.875, 0.625, 0.8223, 0.6042, 0.8417, 0.5625, 0.8417, 0.5417, 0.8223, 0.5417, 0.875, 0.5625, 0.875, 0.6042, 0.8417, 0.625, 0.8223, 0.5417, 0.8223, 0.5625, 0.8417, 0.5699, 0.8511, 0.5699, 0.8511, 0.5968, 0.8511, 0.5968, 0.8511, 0.5625, 0.8417, 0.5625, 0.8417, 0.6042, 0.8417, 0.6042, 0.8417, 0.6042, 0.8417, 0.6042, 0.8417, 0.6042, 0.875, 0.6042, 0.875, 0.5968, 0.875, 0.6042, 0.875, 0.6042, 0.8417, 0.5968, 0.8511, 0.5699, 0.8511, 0.5625, 0.8417, 0.5625, 0.875, 0.5699, 0.875, 0.5968, 0.8511, 0.6042, 0.8417, 0.5625, 0.8417, 0.5699, 0.8511, 0.5742, 0.875, 0.5742, 0.875, 0.5742, 0.8581, 0.5742, 0.8581, 0.5968, 0.8511, 0.5968, 0.8511, 0.5968, 0.875, 0.5968, 0.875, 0.5699, 0.875, 0.5699, 0.875, 0.5699, 0.8511, 0.5699, 0.8511, 0.5925, 0.875, 0.5968, 0.875, 0.5968, 0.8511, 0.5925, 0.8581, 0.5742, 0.8581, 0.5699, 0.8511, 0.5699, 0.875, 0.5742, 0.875, 0.5925, 0.8581, 0.5968, 0.8511, 0.5699, 0.8511, 0.5742, 0.8581, 0.5773, 0.8648, 0.5773, 0.8648, 0.5893, 0.8648, 0.5893, 0.8648, 0.5742, 0.8581, 0.5742, 0.8581, 0.5925, 0.8581, 0.5925, 0.8581, 0.5925, 0.8581, 0.5925, 0.8581, 0.5925, 0.875, 0.5925, 0.875, 0.5893, 0.875, 0.5925, 0.875, 0.5925, 0.8581, 0.5893, 0.8648, 0.5773, 0.8648, 0.5742, 0.8581, 0.5742, 0.875, 0.5773, 0.875, 0.5893, 0.8648, 0.5925, 0.8581, 0.5742, 0.8581, 0.5773, 0.8648, 0.5792, 0.875, 0.5792, 0.875, 0.5792, 0.8691, 0.5792, 0.8691, 0.5893, 0.8648, 0.5893, 0.8648, 0.5893, 0.875, 0.5893, 0.875, 0.5773, 0.875, 0.5773, 0.875, 0.5773, 0.8648, 0.5773, 0.8648, 0.5875, 0.875, 0.5893, 0.875, 0.5893, 0.8648, 0.5875, 0.8691, 0.5792, 0.8691, 0.5773, 0.8648, 0.5773, 0.875, 0.5792, 0.875, 0.5875, 0.8691, 0.5893, 0.8648, 0.5773, 0.8648, 0.5792, 0.8691, 0.5803, 0.8719, 0.5803, 0.8719, 0.5864, 0.8719, 0.5864, 0.8719, 0.5792, 0.8691, 0.5792, 0.8691, 0.5875, 0.8691, 0.5875, 0.8691, 0.5875, 0.8691, 0.5875, 0.8691, 0.5875, 0.875, 0.5875, 0.875, 0.5864, 0.875, 0.5875, 0.875, 0.5875, 0.8691, 0.5864, 0.8719, 0.5803, 0.8719, 0.5792, 0.8691, 0.5792, 0.875, 0.5803, 0.875, 0.5864, 0.8719, 0.5875, 0.8691, 0.5792, 0.8691, 0.5803, 0.8719, 0.5803, 0.8719, 0.5803, 0.875, 0.5864, 0.875, 0.5864, 0.8719, 0.5864, 0.8719, 0.5864, 0.8719, 0.5864, 0.875, 0.5864, 0.875, 0.5803, 0.875, 0.5803, 0.875, 0.5803, 0.8719, 0.5803, 0.8719])
me_cube.materials.append(mat_material)
me_cube.use_remesh_preserve_volume = False
me_cube.use_remesh_preserve_attributes = False
me_cube.use_mirror_x = True
me_cube.use_mirror_vertex_groups = False
me_cube.update()
arm_armature = bpy.data.armatures.new('Armature')  # bones are not reproduced

# ---- objects
ob_cube = bpy.data.objects.new('Cube', me_cube)
ob_root = bpy.data.objects.new('root', arm_armature)

# ---- transforms, parenting, visibility, modifiers, constraints
ob_cube.parent = ob_root
ob_cube.matrix_parent_inverse = Matrix(((2.936, -0.0, 0.0, -0.0), (-0.0, 2.936, -0.0, 0.0), (0.0, -0.0, 2.936, -0.0), (-0.0, 0.0, -0.0, 1.0)))
ob_cube.location = (5.211e-12, -5.96e-05, -1.331e-15)
ob_cube.rotation_euler = (2.794e-09, -2.368e-16, -3.142)
ob_cube.scale = (1.0, 1.0, 1.0)
ob_cube.lock_rotations_4d = False
ob_cube.lock_scale = (True, True, True)
ob_cube.empty_display_type = 'ARROWS'
ob_cube.lineart.crease_threshold = 0.0
ob_cube.use_mesh_mirror_x = True
_vg = ob_cube.vertex_groups.new(name='Bone')
for _i, _w in zip([0, 2, 3, 4, 5, 6, 7, 8, 9, 10, 13, 14, 15, 16, 17, 18, 21, 22, 23, 24, 25, 26, 27, 28, 29, 30, 31, 32, 33, 34, 35, 36, 39, 40, 41, 45, 46, 47, 173, 174, 249, 251, 252, 253, 254, 255, 256, 257, 258, 259, 260, 261, 264, 265, 266, 267, 268, 269, 272, 273, 274, 275, 276, 277, 278, 279, 280, 281, 282, 283, 284, 285, 286, 287, 288, 289, 290, 291, 294, 295, 296, 298, 299, 302, 303, 304, 307, 453, 454], [0.2258, 0.009866, 0.005122, 0.1793, 0.02385, 0.01774, 0.01203, 0.4479, 0.1647, 0.2201, 0.03534, 0.289, 0.6048, 0.6053, 0.06303, 0.04038, 0.3297, 0.05389, 0.1218, 0.3704, 0.1686, 0.531, 0.5518, 0.2051, 0.06303, 0.6449, 0.6438, 0.6415, 0.2297, 0.262, 0.3641, 0.168, 0.09599, 0.07672, 0.06042, 0.02159, 0.01302, 0.004249, 0.05585, 0.1643, 0.2258, 0.009866, 0.005122, 0.1793, 0.02385, 0.01774, 0.01203, 0.02695, 0.03403, 0.4479, 0.1647, 0.2201, 0.03534, 0.289, 0.6048, 0.6053, 0.06303, 0.04038, 0.3297, 0.05389, 0.1218, 0.3704, 0.1686, 0.531, 0.5518, 0.2051, 0.262, 0.3443, 0.1722, 0.6449, 0.6251, 0.2355, 0.6438, 0.6415, 0.2297, 0.262, 0.3641, 0.168, 0.09599, 0.07672, 0.06042, 0.01052, 0.125, 0.02159, 0.01302, 0.004249, 0.02112, 0.05585, 0.1643]): _vg.add([_i], _w, 'REPLACE')
_vg = ob_cube.vertex_groups.new(name='spinefront')
for _i, _w in zip([0, 1, 4, 5, 8, 10, 14, 15, 16, 17, 23, 24, 26, 27, 28, 29, 30, 31, 32, 33, 34, 37, 38, 39, 40, 41, 42, 43, 44, 45, 46, 47, 48, 49, 50, 51, 52, 53, 54, 55, 56, 57, 58, 59, 60, 61, 62, 63, 64, 65, 66, 67, 71, 74, 77, 87, 88, 89, 90, 91, 92, 93, 94, 95, 96, 97, 98, 173, 174, 249, 250, 253, 254, 259, 261, 265, 266, 267, 268, 274, 275, 277, 278, 279, 280, 281, 283, 284, 285, 286, 287, 288, 289, 292, 293, 294, 295, 296, 297, 298, 299, 300, 301, 302, 303, 304, 305, 306, 307, 308, 309, 310, 311, 312, 313, 314, 315, 316, 317, 318, 319, 320, 321, 323, 324, 325, 326, 327, 328, 329, 331, 335, 336, 344, 345, 349, 361, 362, 363, 364, 365, 366, 367, 368, 369, 370, 371, 372, 453, 454], [0.6423, 0.06049, 0.5733, 0.135, 0.5322, 0.008654, 0.6413, 0.08269, 0.2196, 0.1242, 0.02721, 0.004131, 0.1862, 0.06991, 0.0001483, 0.1242, 0.2397, 0.2301, 0.0871, 0.0136, 0.01615, 0.4731, 0.4235, 0.7814, 0.7369, 0.6606, 0.3669, 0.4475, 0.4115, 0.7044, 0.6391, 0.5577, 0.3607, 0.3617, 0.3263, 0.6312, 0.5576, 0.4597, 0.2721, 0.2442, 0.2102, 0.5904, 0.4044, 0.3248, 0.1277, 0.02515, 0.02106, 0.04414, 0.03454, 0.05032, 0.001306, 0.1046, 0.04644, 0.1279, 0.09019, 0.5938, 0.388, 0.1677, 0.1701, 0.1731, 0.1723, 0.3676, 0.3427, 0.6041, 0.6048, 0.6048, 0.6057, 0.08179, 0.007551, 0.6423, 0.06049, 0.5733, 0.135, 0.5322, 0.008654, 0.6413, 0.08269, 0.2196, 0.1242, 0.02721, 0.004131, 0.1862, 0.06991, 0.0001483, 0.01615, 0.003901, 0.2397, 0.09546, 0.01943, 0.2301, 0.0871, 0.0136, 0.01615, 0.4731, 0.4235, 0.7814, 0.7369, 0.6606, 0.3669, 0.2255, 0.7815, 0.4475, 0.4115, 0.7044, 0.6391, 0.5577, 0.3607, 0.2853, 0.7694, 0.3617, 0.3263, 0.6312, 0.5576, 0.4597, 0.2721, 0.1867, 0.6674, 0.2442, 0.2102, 0.5904, 0.4044, 0.3248, 0.1277, 0.7543, 0.02515, 0.02106, 0.04414, 0.03454, 0.05032, 0.001306, 0.1046, 0.01225, 0.04644, 0.1279, 0.0612, 0.09019, 0.5938, 0.388, 0.1677, 0.1701, 0.1731, 0.1723, 0.3676, 0.3427, 0.6041, 0.6048, 0.6048, 0.6057, 0.08179, 0.007551]): _vg.add([_i], _w, 'REPLACE')
_vg = ob_cube.vertex_groups.new(name='spinefront.001')
for _i, _w in zip([0, 4, 5, 8, 14, 17, 29, 37, 38, 39, 40, 41, 42, 43, 44, 45, 46, 47, 48, 49, 50, 51, 52, 53, 54, 55, 56, 57, 58, 59, 60, 61, 62, 63, 64, 65, 66, 67, 68, 69, 70, 71, 72, 73, 74, 75, 76, 77, 78, 79, 80, 81, 82, 83, 84, 85, 86, 87, 88, 89, 90, 91, 92, 93, 94, 95, 96, 97, 98, 173, 249, 253, 254, 259, 265, 268, 292, 293, 294, 295, 296, 297, 298, 299, 300, 301, 302, 303, 304, 305, 306, 307, 308, 309, 310, 311, 312, 313, 314, 315, 316, 317, 318, 319, 320, 321, 323, 324, 325, 326, 327, 328, 329, 330, 331, 332, 333, 334, 335, 336, 337, 338, 339, 340, 341, 342, 343, 344, 345, 346, 347, 348, 349, 350, 351, 352, 353, 354, 355, 356, 357, 358, 359, 360, 361, 362, 363, 364, 365, 366, 367, 368, 369, 370, 371, 372, 453], [0.03523, 0.05084, 0.01331, 0.03672, 0.02037, 0.0361, 0.0361, 0.1619, 0.1393, 0.09846, 0.127, 0.1551, 0.101, 0.3303, 0.3146, 0.2517, 0.2891, 0.322, 0.2125, 0.445, 0.4342, 0.3539, 0.3997, 0.4409, 0.2753, 0.5789, 0.5496, 0.4553, 0.5744, 0.6326, 0.2131, 0.9306, 0.9283, 0.9381, 0.9389, 0.9292, 0.9276, 0.1629, 1.0, 0.9875, 0.9196, 0.9341, 0.9791, 0.1069, 0.1391, 0.1055, 0.1051, 0.1184, 0.1028, 0.1065, 0.1061, 0.1052, 0.1047, 0.09948, 0.0982, 0.09876, 0.09962, 0.3971, 0.5463, 0.8076, 0.8063, 0.8032, 0.8039, 0.606, 0.6234, 0.4256, 0.4224, 0.4258, 0.4232, 0.0066, 0.03523, 0.05084, 0.01331, 0.03672, 0.02037, 0.0361, 0.1619, 0.1393, 0.09846, 0.127, 0.1551, 0.101, 0.08336, 0.08297, 0.3303, 0.3146, 0.2517, 0.2891, 0.322, 0.2125, 0.1158, 0.1838, 0.445, 0.4342, 0.3539, 0.3997, 0.4409, 0.2753, 0.1264, 0.3612, 0.5789, 0.5496, 0.4553, 0.5744, 0.6326, 0.2131, 0.5205, 0.9306, 0.9283, 0.9381, 0.9389, 0.9292, 0.9276, 0.9969, 0.1629, 1.0, 0.9875, 0.9196, 0.07049, 0.9341, 0.997, 0.9969, 0.9684, 0.9791, 0.9886, 0.1069, 0.1401, 0.1391, 0.08265, 0.1055, 0.2991, 0.1051, 0.1184, 0.1028, 0.1065, 0.1762, 0.1061, 0.1052, 0.1047, 0.2305, 0.09948, 0.0982, 0.09876, 0.09962, 0.3971, 0.5463, 0.8076, 0.8063, 0.8032, 0.8039, 0.606, 0.6234, 0.4256, 0.4224, 0.4258, 0.4232, 0.0066]): _vg.add([_i], _w, 'REPLACE')
_vg = ob_cube.vertex_groups.new(name='spinefront.002')
for _i, _w in zip([17, 29, 34, 37, 38, 42, 43, 44, 48, 49, 50, 54, 55, 56, 60, 61, 62, 66, 67, 70, 73, 74, 75, 76, 77, 78, 79, 80, 81, 82, 83, 84, 85, 86, 173, 174, 268, 280, 281, 289, 292, 293, 297, 298, 300, 301, 305, 306, 308, 309, 313, 314, 316, 317, 321, 322, 324, 325, 329, 331, 334, 335, 339, 342, 343, 344, 345, 346, 347, 348, 349, 350, 351, 352, 353, 354, 355, 356, 357, 358, 359, 360, 453, 454], [0.1053, 0.1053, 0.0223, 0.05296, 0.0724, 0.1637, 0.07079, 0.1033, 0.257, 0.08013, 0.1188, 0.3323, 0.1077, 0.1721, 0.6125, 0.001157, 0.009165, 0.03204, 0.6966, 0.05208, 0.8734, 0.702, 0.876, 0.8769, 0.7638, 0.8867, 0.8781, 0.8752, 0.8771, 0.8822, 0.8862, 0.8882, 0.8875, 0.886, 0.06862, 0.007277, 0.1053, 0.0223, 0.01964, 0.0223, 0.05296, 0.0724, 0.1637, 0.2668, 0.07079, 0.1033, 0.257, 0.4275, 0.08013, 0.1188, 0.3323, 0.6032, 0.1077, 0.1721, 0.6125, 0.97, 0.001157, 0.009165, 0.03204, 0.6966, 0.05208, 0.8772, 0.005733, 0.8734, 0.8365, 0.702, 0.8342, 0.876, 0.6886, 0.8769, 0.7638, 0.8867, 0.8781, 0.8045, 0.8752, 0.8771, 0.8822, 0.7548, 0.8862, 0.8882, 0.8875, 0.886, 0.06862, 0.007277]): _vg.add([_i], _w, 'REPLACE')
_vg = ob_cube.vertex_groups.new(name='UpperLegFron.r')
for _i, _w in zip([0, 1, 4, 5, 9, 13, 15, 16, 17, 21, 22, 23, 24, 25, 26, 27, 28, 29, 34, 35, 36, 37, 38, 40, 41, 42, 43, 44, 46, 47, 48, 49, 50, 52, 53, 54, 55, 56, 60, 67, 74, 88, 171, 172, 173, 174, 175, 176, 177, 178, 179, 180, 181, 182, 183, 184, 185, 186, 258, 280, 281, 282, 298, 306, 314, 322], [0.0531, 0.895, 0.157, 0.7708, 0.1508, 0.01883, 0.04027, 0.05364, 0.6275, 0.3829, 0.8952, 0.7668, 0.3263, 0.1329, 0.1586, 0.1049, 0.05071, 0.3137, 0.5401, 0.2978, 0.1398, 0.28, 0.3382, 0.04061, 0.09766, 0.329, 0.1303, 0.1515, 0.02085, 0.06591, 0.1511, 0.0961, 0.1054, 0.001112, 0.05265, 0.1065, 0.05836, 0.05874, 0.03216, 0.01301, 0.004416, 0.0146, 0.9743, 0.9642, 0.735, 0.6936, 0.9957, 0.9933, 0.9242, 0.9552, 0.3269, 0.2011, 0.1813, 0.2529, 0.06419, 0.0713, 0.07031, 0.07062, 0.008823, 0.2701, 0.1347, 0.06925, 0.1862, 0.07314, 0.03502, 2.628e-06]): _vg.add([_i], _w, 'REPLACE')
_vg = ob_cube.vertex_groups.new(name='LowerLegFront.r')
for _i, _w in zip([179, 180, 181, 182, 183, 184, 185, 186, 187, 188, 189, 190, 191, 192, 193, 194, 195, 196, 197, 198, 199, 200, 201, 202, 203, 204, 205, 206, 211, 212, 213, 214, 215, 216, 217, 218], [0.6727, 0.7959, 0.8153, 0.7463, 0.9351, 0.9253, 0.9258, 0.9283, 0.987, 0.9737, 0.9718, 0.9833, 0.9141, 0.7903, 0.8021, 0.9383, 0.7926, 0.3853, 0.2799, 0.8134, 0.586, 0.1337, 0.07079, 0.5909, 0.4576, 0.09875, 0.06668, 0.4541, 0.4734, 0.1775, 0.443, 0.1678, 0.1186, 0.474, 0.1155, 0.4493]): _vg.add([_i], _w, 'REPLACE')
_vg = ob_cube.vertex_groups.new(name='PawFront.r')
for _i, _w in zip([191, 192, 193, 194, 195, 196, 197, 198, 199, 200, 201, 202, 203, 204, 205, 206, 207, 208, 209, 210, 211, 212, 213, 214, 215, 216, 217, 218], [0.08548, 0.2091, 0.1973, 0.06121, 0.2071, 0.6145, 0.7199, 0.1864, 0.4139, 0.8663, 0.9292, 0.409, 0.5423, 0.9012, 0.9333, 0.5458, 0.9835, 0.9946, 0.9889, 0.9947, 0.5265, 0.8224, 0.557, 0.8321, 0.8813, 0.526, 0.8845, 0.5507]): _vg.add([_i], _w, 'REPLACE')
_vg = ob_cube.vertex_groups.new(name='Bone.005')
for _i, _w in zip([0, 2, 3, 4, 6, 7, 9, 10, 13, 14, 15, 16, 17, 18, 20, 21, 22, 23, 24, 25, 26, 27, 28, 29, 30, 31, 32, 33, 34, 35, 36, 99, 100, 101, 102, 104, 109, 110, 111, 112, 114, 117, 119, 120, 127, 174, 249, 251, 252, 253, 255, 256, 257, 258, 260, 261, 264, 265, 266, 267, 268, 269, 271, 272, 273, 274, 275, 276, 277, 278, 279, 280, 281, 282, 283, 284, 285, 286, 287, 288, 289, 290, 291, 373, 374, 375, 376, 378, 379, 380, 388, 389, 390, 391, 392, 394, 397, 399, 400, 407, 454], [0.01092, 0.2053, 0.1745, 0.004474, 0.2059, 0.1946, 0.4532, 0.6085, 0.3859, 0.009914, 0.2166, 0.08858, 7.975e-05, 0.7189, 0.00585, 0.1811, 0.0008326, 0.03974, 0.1862, 0.4544, 0.08253, 0.2017, 0.5339, 7.975e-05, 0.09637, 0.09011, 0.2235, 0.657, 0.07995, 0.2038, 0.4745, 0.003158, 0.0003156, 0.07385, 0.02252, 0.02437, 0.07575, 0.01608, 0.08, 0.1083, 0.01345, 0.007548, 0.05075, 0.05288, 0.004296, 0.05109, 0.01092, 0.2053, 0.1745, 0.004474, 0.2059, 0.1946, 0.8198, 0.4124, 0.4532, 0.6085, 0.3859, 0.009914, 0.2166, 0.08858, 7.975e-05, 0.7189, 0.00585, 0.1811, 0.0008326, 0.03974, 0.1862, 0.4544, 0.08253, 0.2017, 0.5339, 0.07995, 0.2122, 0.4379, 0.09637, 0.2446, 0.6662, 0.09011, 0.2235, 0.657, 0.07995, 0.2038, 0.4745, 0.003158, 0.0003156, 0.07385, 0.02252, 0.02437, 0.002794, 0.09545, 0.01092, 0.07575, 0.01608, 0.08, 0.1083, 0.01345, 0.007548, 0.05075, 0.05288, 0.004296, 0.05109]): _vg.add([_i], _w, 'REPLACE')
_vg = ob_cube.vertex_groups.new(name='Bone.006')
for _i, _w in zip([2, 3, 6, 7, 9, 13, 20, 21, 25, 28, 35, 36, 99, 101, 107, 109, 112, 120, 251, 252, 255, 256, 258, 260, 264, 271, 272, 276, 279, 281, 282, 290, 291, 373, 375, 380, 384, 385, 388, 389, 392, 400], [0.09264, 0.1014, 0.1503, 0.1058, 0.05595, 0.3064, 0.05169, 0.002098, 0.04315, 0.01214, 0.05777, 0.141, 0.0009021, 0.1375, 0.0006142, 0.03563, 0.06779, 0.01081, 0.09264, 0.1014, 0.1503, 0.1058, 0.3568, 0.05595, 0.3064, 0.05169, 0.002098, 0.04315, 0.01214, 0.06938, 0.1571, 0.05777, 0.141, 0.0009021, 0.1375, 0.2724, 0.0006142, 0.01629, 0.07739, 0.03563, 0.06779, 0.01081]): _vg.add([_i], _w, 'REPLACE')
_vg = ob_cube.vertex_groups.new(name='Bone.007')
for _i, _w in zip([2, 6, 11, 12, 13, 18, 19, 20, 99, 100, 101, 102, 103, 104, 105, 106, 107, 108, 111, 113, 114, 121, 122, 219, 220, 221, 222, 251, 255, 257, 258, 262, 263, 264, 269, 270, 271, 373, 374, 375, 376, 377, 378, 379, 380, 381, 382, 383, 384, 385, 386, 387, 388, 391, 393, 394, 401, 402, 499, 501, 503, 505], [0.01876, 0.007787, 0.5152, 0.4969, 0.01742, 0.05007, 0.5979, 0.5323, 0.108, 0.09417, 0.3948, 0.1822, 0.1336, 0.7347, 0.5582, 0.6454, 0.5599, 0.5827, 0.004696, 0.09084, 0.05477, 0.03549, 0.02173, 0.0374, 0.01161, 0.02592, 0.01067, 0.01876, 0.007787, 0.07173, 0.03586, 0.5152, 0.4969, 0.01742, 0.05007, 0.5979, 0.5323, 0.108, 0.09417, 0.3948, 0.1822, 0.1336, 0.7347, 0.8452, 0.3173, 0.5582, 0.6454, 0.08505, 0.5599, 0.4046, 0.5827, 0.05618, 0.4917, 0.004696, 0.09084, 0.05477, 0.03549, 0.02173, 0.0374, 0.01161, 0.02592, 0.01067]): _vg.add([_i], _w, 'REPLACE')
_vg = ob_cube.vertex_groups.new(name='Bone.008')
for _i, _w in zip([11, 12, 19, 20, 101, 104, 105, 106, 107, 108, 219, 220, 221, 222, 223, 224, 225, 226, 262, 263, 270, 271, 375, 378, 379, 380, 381, 382, 383, 384, 385, 386, 387, 388, 499, 500, 501, 502, 503, 504, 505, 506, 507, 508, 509, 511, 512, 513, 514], [0.09943, 0.09644, 0.1237, 0.1236, 0.05188, 0.05746, 0.1083, 0.1685, 0.1673, 0.193, 0.2142, 0.06733, 0.2877, 0.07972, 0.03923, 0.02216, 0.108, 0.0936, 0.09943, 0.09644, 0.1237, 0.1236, 0.05188, 0.05746, 0.1083, 0.08107, 0.1083, 0.1685, 0.902, 0.1673, 0.4476, 0.193, 0.8922, 0.2485, 0.2142, 0.9197, 0.06733, 0.02941, 0.2877, 0.6418, 0.07972, 0.04935, 0.03923, 0.048, 0.02216, 0.108, 0.1373, 0.0936, 0.1093]): _vg.add([_i], _w, 'REPLACE')
_vg = ob_cube.vertex_groups.new(name='Bone.009')
for _i, _w in zip([11, 12, 19, 20, 105, 106, 107, 108, 219, 220, 221, 222, 223, 224, 225, 226, 227, 228, 229, 230, 231, 232, 233, 234, 235, 236, 237, 238, 239, 241, 242, 262, 263, 270, 271, 381, 382, 384, 385, 386, 387, 499, 500, 501, 502, 503, 504, 505, 506, 507, 508, 509, 510, 511, 512, 513, 514, 515, 516, 517, 518, 519, 520, 521, 522, 523, 524, 525, 526, 527, 528, 529, 530, 531, 532, 533, 534, 535, 536, 537, 538, 539, 540, 541, 543, 544, 545], [0.02209, 0.01188, 0.0693, 0.003939, 0.05469, 0.1016, 0.05111, 0.1096, 0.736, 0.8962, 0.6691, 0.8845, 0.9198, 0.9367, 0.8566, 0.8814, 0.8181, 0.8457, 0.841, 0.8693, 0.2905, 0.2703, 0.512, 0.5058, 0.08632, 0.07776, 0.1576, 0.1445, 0.007138, 0.04169, 0.02805, 0.02209, 0.01188, 0.0693, 0.003939, 0.05469, 0.1016, 0.05111, 0.004682, 0.1096, 0.02392, 0.736, 0.07823, 0.8962, 0.9523, 0.6691, 0.3377, 0.8845, 0.9354, 0.9198, 0.925, 0.9367, 0.9634, 0.8566, 0.8385, 0.8814, 0.8763, 0.8402, 0.9035, 0.8181, 0.8457, 0.841, 0.8163, 0.8693, 0.8884, 0.4126, 0.536, 0.2905, 0.2703, 0.512, 0.2692, 0.5058, 0.2481, 0.1454, 0.1384, 0.08632, 0.07776, 0.1576, 0.09049, 0.1445, 0.06905, 0.0526, 0.02372, 0.007138, 0.04169, 0.01843, 0.02805]): _vg.add([_i], _w, 'REPLACE')
_vg = ob_cube.vertex_groups.new(name='Bone.010')
for _i, _w in zip([223, 224, 225, 227, 228, 229, 230, 231, 232, 233, 234, 235, 236, 237, 238, 239, 240, 241, 242, 243, 244, 245, 246, 247, 248, 507, 508, 509, 511, 515, 516, 517, 518, 519, 520, 521, 522, 523, 524, 525, 526, 527, 528, 529, 530, 531, 532, 533, 534, 535, 536, 537, 538, 539, 540, 541, 542, 543, 544, 545, 546, 547, 548, 549, 550, 551, 552, 553, 554, 555, 556, 557, 558], [0.01919, 0.00301, 0.0189, 0.1671, 0.1433, 0.1367, 0.1134, 0.6879, 0.7097, 0.4709, 0.4791, 0.8393, 0.8362, 0.7878, 0.7912, 0.7469, 0.6954, 0.8109, 0.7774, 0.3285, 0.2644, 0.4884, 0.373, 0.01049, 0.05033, 0.01919, 0.000508, 0.00301, 0.0189, 0.1366, 0.08408, 0.1671, 0.1433, 0.1367, 0.1676, 0.1134, 0.1047, 0.565, 0.4514, 0.6879, 0.7097, 0.4709, 0.7055, 0.4791, 0.7336, 0.784, 0.7903, 0.8393, 0.8362, 0.7878, 0.817, 0.7912, 0.8204, 0.7565, 0.7038, 0.7469, 0.6954, 0.8109, 0.7119, 0.7774, 0.4937, 0.4576, 0.3501, 0.3285, 0.2644, 0.4884, 0.3264, 0.373, 0.2444, 0.006343, 0.03213, 0.01049, 0.05033]): _vg.add([_i], _w, 'REPLACE')
_vg = ob_cube.vertex_groups.new(name='Bone.011')
for _i, _w in zip([235, 236, 237, 238, 239, 240, 241, 242, 243, 244, 245, 246, 247, 248, 531, 532, 533, 534, 535, 536, 537, 538, 539, 540, 541, 542, 543, 544, 545, 546, 547, 548, 549, 550, 551, 552, 553, 554, 555, 556, 557, 558], [0.07365, 0.0856, 0.05332, 0.0636, 0.2243, 0.2815, 0.1429, 0.1834, 0.6581, 0.7261, 0.492, 0.6143, 0.9685, 0.9478, 0.06907, 0.07075, 0.07365, 0.0856, 0.05332, 0.09166, 0.0636, 0.1103, 0.1904, 0.2592, 0.2243, 0.2815, 0.1429, 0.2535, 0.1834, 0.4846, 0.5219, 0.6359, 0.6581, 0.7261, 0.492, 0.6595, 0.6143, 0.7464, 0.9707, 0.9574, 0.9685, 0.9478]): _vg.add([_i], _w, 'REPLACE')
_vg = ob_cube.vertex_groups.new(name='UpperLefBack.r')
for _i, _w in zip([2, 3, 6, 7, 9, 10, 11, 12, 13, 15, 18, 19, 20, 21, 24, 25, 27, 28, 33, 36, 99, 100, 101, 102, 103, 104, 105, 106, 107, 108, 109, 110, 111, 112, 113, 114, 115, 116, 117, 118, 119, 120, 121, 122, 123, 124, 125, 126, 127, 128, 129, 130, 131, 132, 133, 134, 135, 136, 137, 138, 139, 140, 141, 142, 143, 144, 145, 146, 147, 148, 149, 150, 257, 258, 282, 285, 380, 385, 388], [0.6191, 0.6398, 0.5592, 0.614, 0.1471, 0.08431, 0.3094, 0.3315, 0.1832, 0.0148, 0.1469, 0.1842, 0.2312, 0.05178, 0.05802, 0.1684, 0.04625, 0.1395, 0.04049, 0.02091, 0.8131, 0.8301, 0.318, 0.7301, 0.7964, 0.1379, 0.2511, 0.06637, 0.1772, 0.09613, 0.8335, 0.8919, 0.8733, 0.7769, 0.8598, 0.8929, 0.974, 0.9595, 0.9279, 0.9277, 0.9104, 0.8909, 0.9293, 0.924, 0.9817, 0.9838, 0.9708, 0.9747, 0.9428, 0.9552, 0.9654, 0.9532, 0.9905, 0.9903, 0.8612, 0.866, 0.9765, 0.8615, 0.8934, 0.9576, 0.6274, 0.5078, 0.7574, 0.5503, 0.5075, 0.806, 0.07367, 0.09251, 0.4983, 0.09091, 0.07854, 0.5108, 0.02115, 0.04691, 0.0162, 0.003392, 0.1025, 0.03529, 0.0625]): _vg.add([_i], _w, 'REPLACE')
_vg = ob_cube.vertex_groups.new(name='LowerLegBack.r')
for _i, _w in zip([110, 118, 133, 134, 136, 137, 138, 139, 140, 141, 142, 143, 144, 145, 146, 147, 148, 149, 150, 151, 152, 153, 154, 155, 156, 157, 158, 160, 161, 162, 163, 164, 165, 166], [0.03199, 0.04108, 0.1122, 0.1327, 0.1235, 0.1065, 0.02499, 0.3653, 0.4951, 0.2399, 0.4458, 0.4936, 0.1935, 0.9161, 0.9459, 0.5086, 0.9099, 0.9324, 0.4919, 0.1412, 0.936, 0.1222, 0.9522, 0.01853, 0.7339, 0.07348, 0.7399, 0.336, 0.001213, 0.302, 0.02595, 0.2195, 0.02302, 0.1993]): _vg.add([_i], _w, 'REPLACE')
_vg = ob_cube.vertex_groups.new(name='PawBack.r')
for _i, _w in zip([151, 152, 153, 154, 155, 156, 157, 158, 159, 160, 161, 162, 163, 164, 165, 166, 167, 168, 169, 170], [0.8604, 0.06208, 0.8787, 0.04214, 0.9658, 0.2658, 0.9267, 0.2598, 0.99, 0.6638, 0.9744, 0.6979, 0.962, 0.7804, 0.9635, 0.8006, 0.9967, 0.9993, 0.9904, 0.9932]): _vg.add([_i], _w, 'REPLACE')
_vg = ob_cube.vertex_groups.new(name='UpperLefBack.l')
for _i, _w in zip([251, 252, 255, 256, 257, 258, 260, 261, 262, 263, 264, 266, 269, 270, 271, 272, 275, 276, 278, 279, 282, 285, 288, 291, 373, 374, 375, 376, 377, 378, 380, 381, 382, 384, 385, 386, 388, 389, 390, 391, 392, 393, 394, 395, 396, 397, 398, 399, 400, 401, 402, 403, 404, 405, 406, 407, 408, 409, 410, 411, 412, 413, 414, 415, 416, 417, 418, 419, 420, 421, 422, 423, 424, 425, 426, 427, 428, 429, 430], [0.6191, 0.6398, 0.5592, 0.614, 0.02115, 0.04691, 0.1471, 0.08431, 0.3094, 0.3315, 0.1832, 0.0148, 0.1469, 0.1842, 0.2312, 0.05178, 0.05802, 0.1684, 0.04625, 0.1395, 0.0162, 0.003392, 0.04049, 0.02091, 0.8131, 0.8301, 0.318, 0.7301, 0.7964, 0.1379, 0.1025, 0.2511, 0.06637, 0.1772, 0.03529, 0.09613, 0.0625, 0.8335, 0.8919, 0.8733, 0.7769, 0.8598, 0.8929, 0.974, 0.9595, 0.9279, 0.9277, 0.9104, 0.8909, 0.9293, 0.924, 0.9817, 0.9838, 0.9708, 0.9747, 0.9428, 0.9552, 0.9654, 0.9532, 0.9905, 0.9903, 0.8612, 0.866, 0.9765, 0.8615, 0.8934, 0.9576, 0.6274, 0.5078, 0.7574, 0.5503, 0.5075, 0.806, 0.07367, 0.09251, 0.4983, 0.09091, 0.07854, 0.5108]): _vg.add([_i], _w, 'REPLACE')
_vg = ob_cube.vertex_groups.new(name='LowerLegBack.l')
for _i, _w in zip([390, 398, 413, 414, 416, 417, 418, 419, 420, 421, 422, 423, 424, 425, 426, 427, 428, 429, 430, 431, 432, 433, 434, 435, 436, 437, 438, 440, 441, 442, 443, 444, 445, 446], [0.03199, 0.04108, 0.1122, 0.1327, 0.1235, 0.1065, 0.02499, 0.3653, 0.4951, 0.2399, 0.4458, 0.4936, 0.1935, 0.9161, 0.9459, 0.5086, 0.9099, 0.9324, 0.4919, 0.1412, 0.936, 0.1222, 0.9522, 0.01853, 0.7339, 0.07348, 0.7399, 0.336, 0.001213, 0.302, 0.02595, 0.2195, 0.02302, 0.1993]): _vg.add([_i], _w, 'REPLACE')
_vg = ob_cube.vertex_groups.new(name='PawBack.l')
for _i, _w in zip([431, 432, 433, 434, 435, 436, 437, 438, 439, 440, 441, 442, 443, 444, 445, 446, 447, 448, 449, 450], [0.8604, 0.06208, 0.8787, 0.04214, 0.9658, 0.2658, 0.9267, 0.2598, 0.99, 0.6638, 0.9744, 0.6979, 0.962, 0.7804, 0.9635, 0.8006, 0.9967, 0.9993, 0.9904, 0.9932]): _vg.add([_i], _w, 'REPLACE')
_vg = ob_cube.vertex_groups.new(name='UpperLegFron.l')
for _i, _w in zip([29, 249, 250, 253, 254, 258, 260, 264, 266, 267, 268, 272, 273, 274, 275, 276, 277, 278, 279, 280, 281, 282, 289, 290, 291, 292, 293, 295, 296, 297, 298, 300, 301, 303, 304, 305, 306, 308, 309, 311, 312, 313, 314, 316, 317, 321, 322, 331, 344, 362, 451, 452, 453, 454, 455, 456, 457, 458, 459, 460, 461, 462, 463, 464, 465, 466], [0.3137, 0.0531, 0.895, 0.157, 0.7708, 0.008823, 0.1508, 0.01883, 0.04027, 0.05364, 0.6275, 0.3829, 0.8952, 0.7668, 0.3263, 0.1329, 0.1586, 0.1049, 0.05071, 0.2701, 0.1347, 0.06925, 0.5401, 0.2978, 0.1398, 0.28, 0.3382, 0.04061, 0.09766, 0.329, 0.1862, 0.1303, 0.1515, 0.02085, 0.06591, 0.1511, 0.07314, 0.0961, 0.1054, 0.001112, 0.05265, 0.1065, 0.03502, 0.05836, 0.05874, 0.03216, 2.628e-06, 0.01301, 0.004416, 0.0146, 0.9743, 0.9642, 0.735, 0.6936, 0.9957, 0.9933, 0.9242, 0.9552, 0.3269, 0.2011, 0.1813, 0.2529, 0.06419, 0.0713, 0.07031, 0.07062]): _vg.add([_i], _w, 'REPLACE')
_vg = ob_cube.vertex_groups.new(name='LowerLegFront.l')
for _i, _w in zip([459, 460, 461, 462, 463, 464, 465, 466, 467, 468, 469, 470, 471, 472, 473, 474, 475, 476, 477, 478, 479, 480, 481, 482, 483, 484, 485, 486, 491, 492, 493, 494, 495, 496, 497, 498], [0.6727, 0.7959, 0.8153, 0.7463, 0.9351, 0.9253, 0.9258, 0.9283, 0.987, 0.9737, 0.9718, 0.9833, 0.9141, 0.7903, 0.8021, 0.9383, 0.7926, 0.3853, 0.2799, 0.8134, 0.586, 0.1337, 0.07079, 0.5909, 0.4576, 0.09875, 0.06668, 0.4541, 0.4734, 0.1775, 0.443, 0.1678, 0.1186, 0.474, 0.1155, 0.4493]): _vg.add([_i], _w, 'REPLACE')
_vg = ob_cube.vertex_groups.new(name='PawFront.l')
for _i, _w in zip([471, 472, 473, 474, 475, 476, 477, 478, 479, 480, 481, 482, 483, 484, 485, 486, 487, 488, 489, 490, 491, 492, 493, 494, 495, 496, 497, 498], [0.08548, 0.2091, 0.1973, 0.06121, 0.2071, 0.6145, 0.7199, 0.1864, 0.4139, 0.8663, 0.9292, 0.409, 0.5423, 0.9012, 0.9333, 0.5458, 0.9835, 0.9946, 0.9889, 0.9947, 0.5265, 0.8224, 0.557, 0.8321, 0.8813, 0.526, 0.8845, 0.5507]): _vg.add([_i], _w, 'REPLACE')
_m = ob_cube.modifiers.new('Armature', 'ARMATURE')
_m.object = ob_root
ob_root.location = (0.0, 0.0, 0.0)
ob_root.scale = (0.3406, 0.3406, 0.3406)
ob_root.show_in_front = True

# ---- collection membership
col_collection.objects.link(ob_cube)
col_collection.objects.link(ob_root)

# ---- scene / render settings (as saved in the file)
scene.frame_start = 1; scene.frame_end = 40; scene.frame_set(139)
scene.render.engine = 'BLENDER_EEVEE_NEXT'
scene.cycles.use_denoising = False
scene.cycles.samples = 128
scene.cycles.sampling_pattern = 'TABULATED_SOBOL'
scene.cycles.use_adaptive_sampling = False
scene.cycles.use_light_tree = False
scene.view_settings.view_transform = 'Filmic'
bpy.context.view_layer.update()

# ---- added for rendering (the .blend has no active camera and no usable light): camera, sun
cam_auto = bpy.data.cameras.new('AutoCamera')
cam_auto.lens = 50.0
cam_auto.sensor_width = 36.0
cam_auto.clip_end = 1000.0
ob_auto_camera = bpy.data.objects.new('AutoCamera', cam_auto)
scene.collection.objects.link(ob_auto_camera)
ob_auto_camera.location = (2.18873, -2.65357, 2.30587)
ob_auto_camera.rotation_euler = (1.09748, -7.21219e-08, 0.694738)
scene.camera = ob_auto_camera
light_auto_sun = bpy.data.lights.new('AutoSun', 'SUN')
light_auto_sun.energy = 3.0
light_auto_sun.angle = 0.0523599
ob_auto_sun = bpy.data.objects.new('AutoSun', light_auto_sun)
scene.collection.objects.link(ob_auto_sun)
ob_auto_sun.rotation_euler = (0.872665, 0.174533, 0.523599)
bpy.context.view_layer.update()
